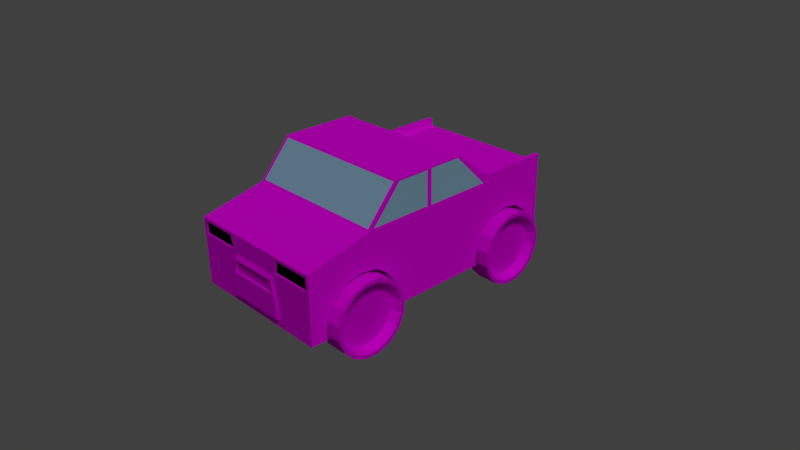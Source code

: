 # Source: dm-car.blend  (saved by Blender 2.76.0; exported with 4.5.12 LTS)
import bpy
from mathutils import Matrix  # noqa: F401  (used for matrix-valued properties, if any)

bpy.ops.wm.read_factory_settings(use_empty=True)
scene = bpy.context.scene
scene.name = 'Scene'

# ---- collections
col_collection_1 = bpy.data.collections.new('Collection 1'); scene.collection.children.link(col_collection_1)
col_collection_2 = bpy.data.collections.new('Collection 2'); scene.collection.children.link(col_collection_2)
col_collection_2.hide_render = True
col_collection_2.hide_viewport = True

# ---- images (referenced by path relative to the original .blend; pixels are not part of the script)
import os
ASSET_DIR = os.environ.get("B2B_ASSET_DIR", "")  # directory of the original .blend (textures are referenced by path, not embedded)
HERE = os.path.dirname(os.path.abspath(__file__))  # packed textures are extracted next to this script under _unpacked/

def load_image(name, relpath, width, height, colorspace="sRGB"):
    """Load a texture the original file referenced (path relative to the .blend, or extracted next to this script)."""
    p = next((c for c in (os.path.join(HERE, relpath), os.path.join(ASSET_DIR, relpath)) if relpath and os.path.exists(c)), "")
    if p:
        img = bpy.data.images.load(p, check_existing=True)
        img.name = name
    else:  # same state as the original file: an image datablock whose file is absent (Cycles renders it pink)
        img = bpy.data.images.new(name, width, height)
        img.source = "FILE"
        img.filepath = "//" + (relpath or name)
    img.colorspace_settings.name = colorspace
    return img
img_dm_car_texture_png = load_image('dm-car_texture.png', 'dm-car_texture.png', 1024, 1024, 'sRGB')
img_dm_car_bump_png = load_image('dm-car_bump.png', 'dm-car_bump.png', 1024, 1024, 'sRGB')
img_carlack_texture_png = load_image('carlack_texture.png', 'carlack_texture.png', 1024, 1024, 'sRGB')

# ---- materials (node trees are filled in below, after node groups)
mat_wheels = bpy.data.materials.new('wheels')
mat_wheels.alpha_threshold = 0.0
mat_wheels.roughness = 0.5
mat_glass = bpy.data.materials.new('glass')
mat_glass.alpha_threshold = 0.0
mat_glass.roughness = 0.5
mat_lack = bpy.data.materials.new('lack')
mat_lack.alpha_threshold = 0.0
mat_lack.roughness = 0.5
mat_licht = bpy.data.materials.new('licht')
mat_licht.alpha_threshold = 0.0
mat_licht.roughness = 0.5

# ---- material node trees
mat_wheels.use_nodes = True; mat_wheels.node_tree.nodes.clear()
_N = mat_wheels.node_tree.nodes; _L = mat_wheels.node_tree.links
n0 = _N.new('ShaderNodeOutputMaterial'); n0.name = 'Material Output'; n0.location = (300, 300)
n1 = _N.new('ShaderNodeTexCoord'); n1.name = 'Texture Coordinate'; n1.location = (-471, 477)
n2 = _N.new('ShaderNodeBsdfDiffuse'); n2.name = 'Diffuse BSDF'; n2.location = (6, 437)
n3 = _N.new('ShaderNodeMath'); n3.name = 'Math'; n3.location = (35, 280)
n3.operation = 'MULTIPLY'
n4 = _N.new('ShaderNodeTexImage'); n4.name = 'Image Texture'; n4.location = (-231, 508)
n4.width = 140
n4.image = img_dm_car_texture_png
n5 = _N.new('ShaderNodeTexImage'); n5.name = 'Image Texture.001'; n5.location = (-232, 166)
n5.width = 140
n5.image = img_dm_car_bump_png
n6 = _N.new('ShaderNodeDisplacement'); n6.name = 'Displacement'; n6.location = (0, 0)
n6.inputs[1].default_value = 0.0
n6.inputs[2].default_value = 0.1
_L.new(n2.outputs[0], n0.inputs[0])
_L.new(n1.outputs[2], n4.inputs[0])
_L.new(n4.outputs[0], n2.inputs[0])
_L.new(n1.outputs[2], n5.inputs[0])
_L.new(n5.outputs[0], n3.inputs[0])
_L.new(n3.outputs[0], n6.inputs[0])
_L.new(n6.outputs[0], n0.inputs[2])
n0.is_active_output = True
mat_glass.use_nodes = True; mat_glass.node_tree.nodes.clear()
_N = mat_glass.node_tree.nodes; _L = mat_glass.node_tree.links
n0 = _N.new('ShaderNodeOutputMaterial'); n0.name = 'Material Output'; n0.location = (300, 300)
n1 = _N.new('ShaderNodeBsdfDiffuse'); n1.name = 'Diffuse BSDF'; n1.location = (-23, 356)
n1.inputs[0].default_value = (0.3482, 0.6107, 0.8, 1.0)
_L.new(n1.outputs[0], n0.inputs[0])
n0.is_active_output = True
mat_lack.use_nodes = True; mat_lack.node_tree.nodes.clear()
_N = mat_lack.node_tree.nodes; _L = mat_lack.node_tree.links
n0 = _N.new('ShaderNodeOutputMaterial'); n0.name = 'Material Output'; n0.location = (394, 334)
n1 = _N.new('ShaderNodeBsdfAnisotropic'); n1.name = 'Glossy BSDF'; n1.location = (18, 315)
n1.distribution = 'BECKMANN'
n1.inputs[1].default_value = 0.6325
n2 = _N.new('ShaderNodeBsdfDiffuse'); n2.name = 'Diffuse BSDF'; n2.location = (47, 628)
n2.inputs[1].default_value = 0.3
n3 = _N.new('ShaderNodeTexImage'); n3.name = 'Image Texture'; n3.location = (-186, 618)
n3.width = 140
n3.image = img_carlack_texture_png
n4 = _N.new('ShaderNodeTexCoord'); n4.name = 'Texture Coordinate'; n4.location = (-401, 599)
n5 = _N.new('ShaderNodeMixShader'); n5.name = 'Mix Shader'; n5.location = (248, 475)
n5.inputs[0].default_value = 0.0
_L.new(n2.outputs[0], n5.inputs[1])
_L.new(n5.outputs[0], n0.inputs[0])
_L.new(n3.outputs[0], n2.inputs[0])
_L.new(n4.outputs[2], n3.inputs[0])
_L.new(n3.outputs[0], n1.inputs[0])
n0.is_active_output = True
mat_licht.use_nodes = True; mat_licht.node_tree.nodes.clear()
_N = mat_licht.node_tree.nodes; _L = mat_licht.node_tree.links
n0 = _N.new('ShaderNodeOutputMaterial'); n0.name = 'Material Output'; n0.location = (300, 300)
n1 = _N.new('ShaderNodeEmission'); n1.name = 'Emission'; n1.location = (-42, 362)
n1.inputs[0].default_value = (0.8, 0.7569, 0.2631, 1.0)
n1.inputs[1].default_value = 3.0
n0.is_active_output = True

# ---- world
world_world = bpy.data.worlds.new('World'); scene.world = world_world
world_world.color = (0.05088, 0.05088, 0.05088)
world_world.use_sun_shadow = False
world_world.sun_shadow_jitter_overblur = 0.0
world_world.cycles.sampling_method = 'MANUAL'
world_world.cycles.sample_map_resolution = 256

# ---- cameras
cam_camera = bpy.data.cameras.new('Camera')
cam_camera.clip_end = 100.0
cam_camera.lens = 35.0
cam_camera.sensor_width = 32.0
cam_camera.sensor_height = 18.0
cam_camera.ortho_scale = 7.314
cam_camera.dof.focus_distance = 0.0

# ---- lights
light_lamp = bpy.data.lights.new('Lamp', 'SUN')
light_lamp.transmission_factor = 0.0
light_lamp.cutoff_distance = 30.0
light_lamp.angle = 0.1993
light_lamp.energy = 1.0
light_lamp.shadow_buffer_clip_start = 1.001
light_lamp.shadow_soft_size = 0.1
light_lamp.shadow_cascade_max_distance = 1000.0
light_lamp.cycles.use_multiple_importance_sampling = False

# ---- meshes
me_cylinder_003 = bpy.data.meshes.new('Cylinder.003')
me_cylinder_003.from_pydata([(1.984e-09, 1.0, 1.0), (-5.486e-08, 0.7961, -0.2001), (0.3827, 0.9239, 1.0), (0.3046, 0.7355, -0.2001), (0.7071, 0.7071, 1.0), (0.5629, 0.5629, -0.2001), (0.9239, 0.3827, 1.0), (0.7355, 0.3046, -0.2001), (1.0, 0.0, 1.0), (0.7961, 0.0, -0.2001), (0.9239, -0.3827, 1.0), (0.7355, -0.3046, -0.2001), (0.7071, -0.7071, 1.0), (0.5629, -0.5629, -0.2001), (0.3827, -0.9239, 1.0), (0.3046, -0.7355, -0.2001), (1.53e-07, -1.0, 1.0), (1.341e-07, -0.7961, -0.2001), (-0.3827, -0.9239, 1.0), (-0.3046, -0.7355, -0.2001), (-0.7071, -0.7071, 1.0), (-0.5629, -0.5629, -0.2001), (-0.9239, -0.3827, 1.0), (-0.7355, -0.3046, -0.2001), (-1.0, 0.0, 1.0), (-0.7961, 0.0, -0.2001), (-0.9239, 0.3827, 1.0), (-0.7355, 0.3046, -0.2001), (-0.7071, 0.7071, 1.0), (-0.5629, 0.5629, -0.2001), (-0.3827, 0.9239, 1.0), (-0.3046, 0.7355, -0.2001), (0.3827, 0.9239, -1.0), (1.984e-09, 1.0, -1.0), (0.7071, 0.7071, -1.0), (0.9239, 0.3827, -1.0), (1.0, 0.0, -1.0), (0.9239, -0.3827, -1.0), (0.7071, -0.7071, -1.0), (0.3827, -0.9239, -1.0), (1.53e-07, -1.0, -1.0), (-0.3827, -0.9239, -1.0), (-0.7071, -0.7071, -1.0), (-0.9239, -0.3827, -1.0), (-1.0, 0.0, -1.0), (-0.9239, 0.3827, -1.0), (-0.7071, 0.7071, -1.0), (-0.3827, 0.9239, -1.0), (0.3437, 0.8297, -1.0), (-1.66e-08, 0.898, -1.0), (0.635, 0.635, -1.0), (0.8297, 0.3437, -1.0), (0.898, 0.0, -1.0), (0.8297, -0.3437, -1.0), (0.635, -0.635, -1.0), (0.3437, -0.8297, -1.0), (1.53e-07, -0.898, -1.0), (-0.3437, -0.8297, -1.0), (-0.635, -0.635, -1.0), (-0.8297, -0.3437, -1.0), (-0.898, 0.0, -1.0), (-0.8297, 0.3437, -1.0), (-0.635, 0.635, -1.0), (-0.3437, 0.8297, -1.0)], [], [(0, 2, 32, 33), (2, 4, 34, 32), (4, 6, 35, 34), (6, 8, 36, 35), (8, 10, 37, 36), (10, 12, 38, 37), (12, 14, 39, 38), (14, 16, 40, 39), (16, 18, 41, 40), (18, 20, 42, 41), (20, 22, 43, 42), (22, 24, 44, 43), (24, 26, 45, 44), (26, 28, 46, 45), (3, 5, 7, 9, 11, 13, 15, 17, 19, 21, 23, 25, 27, 29, 31, 1), (30, 0, 33, 47), (28, 30, 47, 46), (0, 30, 28, 26, 24, 22, 20, 18, 16, 14, 12, 10, 8, 6, 4, 2), (49, 33, 32, 48), (48, 32, 34, 50), (50, 34, 35, 51), (51, 35, 36, 52), (52, 36, 37, 53), (53, 37, 38, 54), (54, 38, 39, 55), (55, 39, 40, 56), (56, 40, 41, 57), (57, 41, 42, 58), (58, 42, 43, 59), (59, 43, 44, 60), (60, 44, 45, 61), (61, 45, 46, 62), (62, 46, 47, 63), (63, 47, 33, 49), (1, 49, 48, 3), (3, 48, 50, 5), (5, 50, 51, 7), (7, 51, 52, 9), (9, 52, 53, 11), (11, 53, 54, 13), (13, 54, 55, 15), (15, 55, 56, 17), (17, 56, 57, 19), (19, 57, 58, 21), (21, 58, 59, 23), (23, 59, 60, 25), (25, 60, 61, 27), (27, 61, 62, 29), (29, 62, 63, 31), (31, 63, 49, 1)])
_uv = me_cylinder_003.uv_layers.new(name='UVMap')
_uv.uv.foreach_set('vector', [0.01758, 0.9863, 0.5176, 0.9863, 0.5176, 0.4863, 0.01758, 0.4863, 0.01758, 0.9863, 0.5176, 0.9863, 0.5176, 0.4863, 0.01758, 0.4863, 0.01758, 0.9863, 0.5176, 0.9863, 0.5176, 0.4863, 0.01758, 0.4863, 0.01758, 0.9863, 0.5176, 0.9863, 0.5176, 0.4863, 0.01758, 0.4863, 0.01758, 0.9863, 0.5176, 0.9863, 0.5176, 0.4863, 0.01758, 0.4863, 0.01758, 0.9863, 0.5176, 0.9863, 0.5176, 0.4863, 0.01758, 0.4863, 0.01758, 0.9863, 0.5176, 0.9863, 0.5176, 0.4863, 0.01758, 0.4863, 0.01758, 0.9863, 0.5176, 0.9863, 0.5176, 0.4863, 0.01758, 0.4863, 0.01758, 0.9863, 0.5176, 0.9863, 0.5176, 0.4863, 0.01758, 0.4863, 0.01758, 0.9863, 0.5176, 0.9863, 0.5176, 0.4863, 0.01758, 0.4863, 0.01758, 0.9863, 0.5176, 0.9863, 0.5176, 0.4863, 0.01758, 0.4863, 0.01758, 0.9863, 0.5176, 0.9863, 0.5176, 0.4863, 0.01758, 0.4863, 0.01758, 0.9863, 0.5176, 0.9863, 0.5176, 0.4863, 0.01758, 0.4863, 0.01758, 0.9863, 0.5176, 0.9863, 0.5176, 0.4863, 0.01758, 0.4863, 0.9619, 0.1859, 0.9054, 0.1013, 0.8207, 0.04473, 0.7209, 0.02487, 0.6211, 0.04473, 0.5364, 0.1013, 0.4799, 0.1859, 0.46, 0.2857, 0.4799, 0.3856, 0.5364, 0.4702, 0.6211, 0.5267, 0.7209, 0.5466, 0.8207, 0.5267, 0.9054, 0.4702, 0.9619, 0.3856, 0.9818, 0.2857, 0.01758, 0.9863, 0.5176, 0.9863, 0.5176, 0.4863, 0.01758, 0.4863, 0.01758, 0.9863, 0.5176, 0.9863, 0.5176, 0.4863, 0.01758, 0.4863, 0.385, 0.2424, 0.3725, 0.3051, 0.337, 0.3582, 0.2839, 0.3937, 0.2212, 0.4062, 0.1586, 0.3937, 0.1055, 0.3582, 0.06995, 0.3051, 0.05749, 0.2424, 0.06995, 0.1797, 0.1055, 0.1266, 0.1586, 0.09111, 0.2212, 0.07865, 0.2839, 0.09111, 0.337, 0.1266, 0.3725, 0.1797, 0.3821, 0.2431, 0.4002, 0.2431, 0.3867, 0.1748, 0.3699, 0.1818, 0.3699, 0.1818, 0.3867, 0.1748, 0.348, 0.1169, 0.3351, 0.1298, 0.3351, 0.1298, 0.348, 0.1169, 0.2901, 0.07829, 0.2832, 0.09509, 0.2832, 0.09509, 0.2901, 0.07829, 0.2219, 0.06471, 0.2219, 0.0829, 0.2219, 0.0829, 0.2219, 0.06471, 0.1536, 0.07829, 0.1606, 0.09509, 0.1606, 0.09509, 0.1536, 0.07829, 0.09579, 0.1169, 0.1086, 0.1298, 0.1086, 0.1298, 0.09579, 0.1169, 0.05713, 0.1748, 0.07393, 0.1818, 0.07393, 0.1818, 0.05713, 0.1748, 0.04355, 0.2431, 0.06174, 0.2431, 0.06174, 0.2431, 0.04355, 0.2431, 0.05713, 0.3113, 0.07393, 0.3043, 0.07393, 0.3043, 0.05713, 0.3113, 0.09579, 0.3692, 0.1086, 0.3563, 0.1086, 0.3563, 0.09579, 0.3692, 0.1536, 0.4078, 0.1606, 0.391, 0.1606, 0.391, 0.1536, 0.4078, 0.2219, 0.4214, 0.2219, 0.4032, 0.2219, 0.4032, 0.2219, 0.4214, 0.2901, 0.4078, 0.2832, 0.391, 0.2832, 0.391, 0.2901, 0.4078, 0.348, 0.3692, 0.3351, 0.3563, 0.3351, 0.3563, 0.348, 0.3692, 0.3867, 0.3113, 0.3699, 0.3043, 0.3699, 0.3043, 0.3867, 0.3113, 0.4002, 0.2431, 0.3821, 0.2431, 0.3639, 0.2431, 0.3821, 0.2431, 0.3699, 0.1818, 0.3531, 0.1887, 0.3531, 0.1887, 0.3699, 0.1818, 0.3351, 0.1298, 0.3223, 0.1427, 0.3223, 0.1427, 0.3351, 0.1298, 0.2832, 0.09509, 0.2762, 0.1119, 0.2762, 0.1119, 0.2832, 0.09509, 0.2219, 0.0829, 0.2219, 0.1011, 0.2219, 0.1011, 0.2219, 0.0829, 0.1606, 0.09509, 0.1676, 0.1119, 0.1676, 0.1119, 0.1606, 0.09509, 0.1086, 0.1298, 0.1215, 0.1427, 0.1215, 0.1427, 0.1086, 0.1298, 0.07393, 0.1818, 0.09073, 0.1887, 0.09073, 0.1887, 0.07393, 0.1818, 0.06174, 0.2431, 0.07992, 0.2431, 0.07992, 0.2431, 0.06174, 0.2431, 0.07393, 0.3043, 0.09073, 0.2974, 0.09073, 0.2974, 0.07393, 0.3043, 0.1086, 0.3563, 0.1215, 0.3434, 0.1215, 0.3434, 0.1086, 0.3563, 0.1606, 0.391, 0.1676, 0.3742, 0.1676, 0.3742, 0.1606, 0.391, 0.2219, 0.4032, 0.2219, 0.385, 0.2219, 0.385, 0.2219, 0.4032, 0.2832, 0.391, 0.2762, 0.3742, 0.2762, 0.3742, 0.2832, 0.391, 0.3351, 0.3563, 0.3223, 0.3434, 0.3223, 0.3434, 0.3351, 0.3563, 0.3699, 0.3043, 0.3531, 0.2974, 0.3531, 0.2974, 0.3699, 0.3043, 0.3821, 0.2431, 0.3639, 0.2431])
me_cylinder_003.materials.append(mat_wheels)
me_cylinder_003.use_remesh_preserve_volume = False
me_cylinder_003.use_remesh_preserve_attributes = False
me_cylinder_003.use_mirror_vertex_groups = False
me_cylinder_003.update()
me_cylinder_002 = bpy.data.meshes.new('Cylinder.002')
me_cylinder_002.from_pydata([(1.984e-09, 1.0, 1.0), (-5.486e-08, 0.7961, -0.2001), (0.3827, 0.9239, 1.0), (0.3046, 0.7355, -0.2001), (0.7071, 0.7071, 1.0), (0.5629, 0.5629, -0.2001), (0.9239, 0.3827, 1.0), (0.7355, 0.3046, -0.2001), (1.0, 0.0, 1.0), (0.7961, 0.0, -0.2001), (0.9239, -0.3827, 1.0), (0.7355, -0.3046, -0.2001), (0.7071, -0.7071, 1.0), (0.5629, -0.5629, -0.2001), (0.3827, -0.9239, 1.0), (0.3046, -0.7355, -0.2001), (1.53e-07, -1.0, 1.0), (1.341e-07, -0.7961, -0.2001), (-0.3827, -0.9239, 1.0), (-0.3046, -0.7355, -0.2001), (-0.7071, -0.7071, 1.0), (-0.5629, -0.5629, -0.2001), (-0.9239, -0.3827, 1.0), (-0.7355, -0.3046, -0.2001), (-1.0, 0.0, 1.0), (-0.7961, 0.0, -0.2001), (-0.9239, 0.3827, 1.0), (-0.7355, 0.3046, -0.2001), (-0.7071, 0.7071, 1.0), (-0.5629, 0.5629, -0.2001), (-0.3827, 0.9239, 1.0), (-0.3046, 0.7355, -0.2001), (0.3827, 0.9239, -1.0), (1.984e-09, 1.0, -1.0), (0.7071, 0.7071, -1.0), (0.9239, 0.3827, -1.0), (1.0, 0.0, -1.0), (0.9239, -0.3827, -1.0), (0.7071, -0.7071, -1.0), (0.3827, -0.9239, -1.0), (1.53e-07, -1.0, -1.0), (-0.3827, -0.9239, -1.0), (-0.7071, -0.7071, -1.0), (-0.9239, -0.3827, -1.0), (-1.0, 0.0, -1.0), (-0.9239, 0.3827, -1.0), (-0.7071, 0.7071, -1.0), (-0.3827, 0.9239, -1.0), (0.3437, 0.8297, -1.0), (-1.66e-08, 0.898, -1.0), (0.635, 0.635, -1.0), (0.8297, 0.3437, -1.0), (0.898, 0.0, -1.0), (0.8297, -0.3437, -1.0), (0.635, -0.635, -1.0), (0.3437, -0.8297, -1.0), (1.53e-07, -0.898, -1.0), (-0.3437, -0.8297, -1.0), (-0.635, -0.635, -1.0), (-0.8297, -0.3437, -1.0), (-0.898, 0.0, -1.0), (-0.8297, 0.3437, -1.0), (-0.635, 0.635, -1.0), (-0.3437, 0.8297, -1.0)], [], [(0, 2, 32, 33), (2, 4, 34, 32), (4, 6, 35, 34), (6, 8, 36, 35), (8, 10, 37, 36), (10, 12, 38, 37), (12, 14, 39, 38), (14, 16, 40, 39), (16, 18, 41, 40), (18, 20, 42, 41), (20, 22, 43, 42), (22, 24, 44, 43), (24, 26, 45, 44), (26, 28, 46, 45), (3, 5, 7, 9, 11, 13, 15, 17, 19, 21, 23, 25, 27, 29, 31, 1), (30, 0, 33, 47), (28, 30, 47, 46), (0, 30, 28, 26, 24, 22, 20, 18, 16, 14, 12, 10, 8, 6, 4, 2), (49, 33, 32, 48), (48, 32, 34, 50), (50, 34, 35, 51), (51, 35, 36, 52), (52, 36, 37, 53), (53, 37, 38, 54), (54, 38, 39, 55), (55, 39, 40, 56), (56, 40, 41, 57), (57, 41, 42, 58), (58, 42, 43, 59), (59, 43, 44, 60), (60, 44, 45, 61), (61, 45, 46, 62), (62, 46, 47, 63), (63, 47, 33, 49), (1, 49, 48, 3), (3, 48, 50, 5), (5, 50, 51, 7), (7, 51, 52, 9), (9, 52, 53, 11), (11, 53, 54, 13), (13, 54, 55, 15), (15, 55, 56, 17), (17, 56, 57, 19), (19, 57, 58, 21), (21, 58, 59, 23), (23, 59, 60, 25), (25, 60, 61, 27), (27, 61, 62, 29), (29, 62, 63, 31), (31, 63, 49, 1)])
_uv = me_cylinder_002.uv_layers.new(name='UVMap')
_uv.uv.foreach_set('vector', [0.01758, 0.9863, 0.5176, 0.9863, 0.5176, 0.4863, 0.01758, 0.4863, 0.01758, 0.9863, 0.5176, 0.9863, 0.5176, 0.4863, 0.01758, 0.4863, 0.01758, 0.9863, 0.5176, 0.9863, 0.5176, 0.4863, 0.01758, 0.4863, 0.01758, 0.9863, 0.5176, 0.9863, 0.5176, 0.4863, 0.01758, 0.4863, 0.01758, 0.9863, 0.5176, 0.9863, 0.5176, 0.4863, 0.01758, 0.4863, 0.01758, 0.9863, 0.5176, 0.9863, 0.5176, 0.4863, 0.01758, 0.4863, 0.01758, 0.9863, 0.5176, 0.9863, 0.5176, 0.4863, 0.01758, 0.4863, 0.01758, 0.9863, 0.5176, 0.9863, 0.5176, 0.4863, 0.01758, 0.4863, 0.01758, 0.9863, 0.5176, 0.9863, 0.5176, 0.4863, 0.01758, 0.4863, 0.01758, 0.9863, 0.5176, 0.9863, 0.5176, 0.4863, 0.01758, 0.4863, 0.01758, 0.9863, 0.5176, 0.9863, 0.5176, 0.4863, 0.01758, 0.4863, 0.01758, 0.9863, 0.5176, 0.9863, 0.5176, 0.4863, 0.01758, 0.4863, 0.01758, 0.9863, 0.5176, 0.9863, 0.5176, 0.4863, 0.01758, 0.4863, 0.01758, 0.9863, 0.5176, 0.9863, 0.5176, 0.4863, 0.01758, 0.4863, 0.9619, 0.1859, 0.9054, 0.1013, 0.8207, 0.04473, 0.7209, 0.02487, 0.6211, 0.04473, 0.5364, 0.1013, 0.4799, 0.1859, 0.46, 0.2857, 0.4799, 0.3856, 0.5364, 0.4702, 0.6211, 0.5267, 0.7209, 0.5466, 0.8207, 0.5267, 0.9054, 0.4702, 0.9619, 0.3856, 0.9818, 0.2857, 0.01758, 0.9863, 0.5176, 0.9863, 0.5176, 0.4863, 0.01758, 0.4863, 0.01758, 0.9863, 0.5176, 0.9863, 0.5176, 0.4863, 0.01758, 0.4863, 0.385, 0.2424, 0.3725, 0.3051, 0.337, 0.3582, 0.2839, 0.3937, 0.2212, 0.4062, 0.1586, 0.3937, 0.1055, 0.3582, 0.06995, 0.3051, 0.05749, 0.2424, 0.06995, 0.1797, 0.1055, 0.1266, 0.1586, 0.09111, 0.2212, 0.07865, 0.2839, 0.09111, 0.337, 0.1266, 0.3725, 0.1797, 0.3821, 0.2431, 0.4002, 0.2431, 0.3867, 0.1748, 0.3699, 0.1818, 0.3699, 0.1818, 0.3867, 0.1748, 0.348, 0.1169, 0.3351, 0.1298, 0.3351, 0.1298, 0.348, 0.1169, 0.2901, 0.07829, 0.2832, 0.09509, 0.2832, 0.09509, 0.2901, 0.07829, 0.2219, 0.06471, 0.2219, 0.0829, 0.2219, 0.0829, 0.2219, 0.06471, 0.1536, 0.07829, 0.1606, 0.09509, 0.1606, 0.09509, 0.1536, 0.07829, 0.09579, 0.1169, 0.1086, 0.1298, 0.1086, 0.1298, 0.09579, 0.1169, 0.05713, 0.1748, 0.07393, 0.1818, 0.07393, 0.1818, 0.05713, 0.1748, 0.04355, 0.2431, 0.06174, 0.2431, 0.06174, 0.2431, 0.04355, 0.2431, 0.05713, 0.3113, 0.07393, 0.3043, 0.07393, 0.3043, 0.05713, 0.3113, 0.09579, 0.3692, 0.1086, 0.3563, 0.1086, 0.3563, 0.09579, 0.3692, 0.1536, 0.4078, 0.1606, 0.391, 0.1606, 0.391, 0.1536, 0.4078, 0.2219, 0.4214, 0.2219, 0.4032, 0.2219, 0.4032, 0.2219, 0.4214, 0.2901, 0.4078, 0.2832, 0.391, 0.2832, 0.391, 0.2901, 0.4078, 0.348, 0.3692, 0.3351, 0.3563, 0.3351, 0.3563, 0.348, 0.3692, 0.3867, 0.3113, 0.3699, 0.3043, 0.3699, 0.3043, 0.3867, 0.3113, 0.4002, 0.2431, 0.3821, 0.2431, 0.3639, 0.2431, 0.3821, 0.2431, 0.3699, 0.1818, 0.3531, 0.1887, 0.3531, 0.1887, 0.3699, 0.1818, 0.3351, 0.1298, 0.3223, 0.1427, 0.3223, 0.1427, 0.3351, 0.1298, 0.2832, 0.09509, 0.2762, 0.1119, 0.2762, 0.1119, 0.2832, 0.09509, 0.2219, 0.0829, 0.2219, 0.1011, 0.2219, 0.1011, 0.2219, 0.0829, 0.1606, 0.09509, 0.1676, 0.1119, 0.1676, 0.1119, 0.1606, 0.09509, 0.1086, 0.1298, 0.1215, 0.1427, 0.1215, 0.1427, 0.1086, 0.1298, 0.07393, 0.1818, 0.09073, 0.1887, 0.09073, 0.1887, 0.07393, 0.1818, 0.06174, 0.2431, 0.07992, 0.2431, 0.07992, 0.2431, 0.06174, 0.2431, 0.07393, 0.3043, 0.09073, 0.2974, 0.09073, 0.2974, 0.07393, 0.3043, 0.1086, 0.3563, 0.1215, 0.3434, 0.1215, 0.3434, 0.1086, 0.3563, 0.1606, 0.391, 0.1676, 0.3742, 0.1676, 0.3742, 0.1606, 0.391, 0.2219, 0.4032, 0.2219, 0.385, 0.2219, 0.385, 0.2219, 0.4032, 0.2832, 0.391, 0.2762, 0.3742, 0.2762, 0.3742, 0.2832, 0.391, 0.3351, 0.3563, 0.3223, 0.3434, 0.3223, 0.3434, 0.3351, 0.3563, 0.3699, 0.3043, 0.3531, 0.2974, 0.3531, 0.2974, 0.3699, 0.3043, 0.3821, 0.2431, 0.3639, 0.2431])
me_cylinder_002.materials.append(mat_wheels)
me_cylinder_002.use_remesh_preserve_volume = False
me_cylinder_002.use_remesh_preserve_attributes = False
me_cylinder_002.use_mirror_vertex_groups = False
me_cylinder_002.update()
me_cylinder_001 = bpy.data.meshes.new('Cylinder.001')
me_cylinder_001.from_pydata([(1.984e-09, 1.0, -1.0), (-5.486e-08, 0.7961, 0.2001), (0.3827, 0.9239, -1.0), (0.3046, 0.7355, 0.2001), (0.7071, 0.7071, -1.0), (0.5629, 0.5629, 0.2001), (0.9239, 0.3827, -1.0), (0.7355, 0.3046, 0.2001), (1.0, 0.0, -1.0), (0.7961, 0.0, 0.2001), (0.9239, -0.3827, -1.0), (0.7355, -0.3046, 0.2001), (0.7071, -0.7071, -1.0), (0.5629, -0.5629, 0.2001), (0.3827, -0.9239, -1.0), (0.3046, -0.7355, 0.2001), (1.53e-07, -1.0, -1.0), (1.341e-07, -0.7961, 0.2001), (-0.3827, -0.9239, -1.0), (-0.3046, -0.7355, 0.2001), (-0.7071, -0.7071, -1.0), (-0.5629, -0.5629, 0.2001), (-0.9239, -0.3827, -1.0), (-0.7355, -0.3046, 0.2001), (-1.0, 0.0, -1.0), (-0.7961, 0.0, 0.2001), (-0.9239, 0.3827, -1.0), (-0.7355, 0.3046, 0.2001), (-0.7071, 0.7071, -1.0), (-0.5629, 0.5629, 0.2001), (-0.3827, 0.9239, -1.0), (-0.3046, 0.7355, 0.2001), (0.3827, 0.9239, 1.0), (1.984e-09, 1.0, 1.0), (0.7071, 0.7071, 1.0), (0.9239, 0.3827, 1.0), (1.0, 0.0, 1.0), (0.9239, -0.3827, 1.0), (0.7071, -0.7071, 1.0), (0.3827, -0.9239, 1.0), (1.53e-07, -1.0, 1.0), (-0.3827, -0.9239, 1.0), (-0.7071, -0.7071, 1.0), (-0.9239, -0.3827, 1.0), (-1.0, 0.0, 1.0), (-0.9239, 0.3827, 1.0), (-0.7071, 0.7071, 1.0), (-0.3827, 0.9239, 1.0), (0.3437, 0.8297, 1.0), (-1.66e-08, 0.898, 1.0), (0.635, 0.635, 1.0), (0.8297, 0.3437, 1.0), (0.898, 0.0, 1.0), (0.8297, -0.3437, 1.0), (0.635, -0.635, 1.0), (0.3437, -0.8297, 1.0), (1.53e-07, -0.898, 1.0), (-0.3437, -0.8297, 1.0), (-0.635, -0.635, 1.0), (-0.8297, -0.3437, 1.0), (-0.898, 0.0, 1.0), (-0.8297, 0.3437, 1.0), (-0.635, 0.635, 1.0), (-0.3437, 0.8297, 1.0)], [], [(0, 33, 32, 2), (2, 32, 34, 4), (4, 34, 35, 6), (6, 35, 36, 8), (8, 36, 37, 10), (10, 37, 38, 12), (12, 38, 39, 14), (14, 39, 40, 16), (16, 40, 41, 18), (18, 41, 42, 20), (20, 42, 43, 22), (22, 43, 44, 24), (24, 44, 45, 26), (26, 45, 46, 28), (3, 1, 31, 29, 27, 25, 23, 21, 19, 17, 15, 13, 11, 9, 7, 5), (30, 47, 33, 0), (28, 46, 47, 30), (0, 2, 4, 6, 8, 10, 12, 14, 16, 18, 20, 22, 24, 26, 28, 30), (49, 48, 32, 33), (48, 50, 34, 32), (50, 51, 35, 34), (51, 52, 36, 35), (52, 53, 37, 36), (53, 54, 38, 37), (54, 55, 39, 38), (55, 56, 40, 39), (56, 57, 41, 40), (57, 58, 42, 41), (58, 59, 43, 42), (59, 60, 44, 43), (60, 61, 45, 44), (61, 62, 46, 45), (62, 63, 47, 46), (63, 49, 33, 47), (1, 3, 48, 49), (3, 5, 50, 48), (5, 7, 51, 50), (7, 9, 52, 51), (9, 11, 53, 52), (11, 13, 54, 53), (13, 15, 55, 54), (15, 17, 56, 55), (17, 19, 57, 56), (19, 21, 58, 57), (21, 23, 59, 58), (23, 25, 60, 59), (25, 27, 61, 60), (27, 29, 62, 61), (29, 31, 63, 62), (31, 1, 49, 63)])
_uv = me_cylinder_001.uv_layers.new(name='UVMap')
_uv.uv.foreach_set('vector', [0.01758, 0.9863, 0.01758, 0.4863, 0.5176, 0.4863, 0.5176, 0.9863, 0.01758, 0.9863, 0.01758, 0.4863, 0.5176, 0.4863, 0.5176, 0.9863, 0.01758, 0.9863, 0.01758, 0.4863, 0.5176, 0.4863, 0.5176, 0.9863, 0.01758, 0.9863, 0.01758, 0.4863, 0.5176, 0.4863, 0.5176, 0.9863, 0.01758, 0.9863, 0.01758, 0.4863, 0.5176, 0.4863, 0.5176, 0.9863, 0.01758, 0.9863, 0.01758, 0.4863, 0.5176, 0.4863, 0.5176, 0.9863, 0.01758, 0.9863, 0.01758, 0.4863, 0.5176, 0.4863, 0.5176, 0.9863, 0.01758, 0.9863, 0.01758, 0.4863, 0.5176, 0.4863, 0.5176, 0.9863, 0.01758, 0.9863, 0.01758, 0.4863, 0.5176, 0.4863, 0.5176, 0.9863, 0.01758, 0.9863, 0.01758, 0.4863, 0.5176, 0.4863, 0.5176, 0.9863, 0.01758, 0.9863, 0.01758, 0.4863, 0.5176, 0.4863, 0.5176, 0.9863, 0.01758, 0.9863, 0.01758, 0.4863, 0.5176, 0.4863, 0.5176, 0.9863, 0.01758, 0.9863, 0.01758, 0.4863, 0.5176, 0.4863, 0.5176, 0.9863, 0.01758, 0.9863, 0.01758, 0.4863, 0.5176, 0.4863, 0.5176, 0.9863, 0.9619, 0.1859, 0.9818, 0.2857, 0.9619, 0.3856, 0.9054, 0.4702, 0.8207, 0.5267, 0.7209, 0.5466, 0.6211, 0.5267, 0.5364, 0.4702, 0.4799, 0.3856, 0.46, 0.2857, 0.4799, 0.1859, 0.5364, 0.1013, 0.6211, 0.04473, 0.7209, 0.02487, 0.8207, 0.04473, 0.9054, 0.1013, 0.01758, 0.9863, 0.01758, 0.4863, 0.5176, 0.4863, 0.5176, 0.9863, 0.01758, 0.9863, 0.01758, 0.4863, 0.5176, 0.4863, 0.5176, 0.9863, 0.385, 0.2424, 0.3725, 0.1797, 0.337, 0.1266, 0.2839, 0.09111, 0.2212, 0.07865, 0.1586, 0.09111, 0.1055, 0.1266, 0.06995, 0.1797, 0.05749, 0.2424, 0.06995, 0.3051, 0.1055, 0.3582, 0.1586, 0.3937, 0.2212, 0.4062, 0.2839, 0.3937, 0.337, 0.3582, 0.3725, 0.3051, 0.3821, 0.2431, 0.3699, 0.1818, 0.3867, 0.1748, 0.4002, 0.2431, 0.3699, 0.1818, 0.3351, 0.1298, 0.348, 0.1169, 0.3867, 0.1748, 0.3351, 0.1298, 0.2832, 0.09509, 0.2901, 0.07829, 0.348, 0.1169, 0.2832, 0.09509, 0.2219, 0.0829, 0.2219, 0.06471, 0.2901, 0.07829, 0.2219, 0.0829, 0.1606, 0.09509, 0.1536, 0.07829, 0.2219, 0.06471, 0.1606, 0.09509, 0.1086, 0.1298, 0.09579, 0.1169, 0.1536, 0.07829, 0.1086, 0.1298, 0.07393, 0.1818, 0.05713, 0.1748, 0.09579, 0.1169, 0.07393, 0.1818, 0.06174, 0.2431, 0.04355, 0.2431, 0.05713, 0.1748, 0.06174, 0.2431, 0.07393, 0.3043, 0.05713, 0.3113, 0.04355, 0.2431, 0.07393, 0.3043, 0.1086, 0.3563, 0.09579, 0.3692, 0.05713, 0.3113, 0.1086, 0.3563, 0.1606, 0.391, 0.1536, 0.4078, 0.09579, 0.3692, 0.1606, 0.391, 0.2219, 0.4032, 0.2219, 0.4214, 0.1536, 0.4078, 0.2219, 0.4032, 0.2832, 0.391, 0.2901, 0.4078, 0.2219, 0.4214, 0.2832, 0.391, 0.3351, 0.3563, 0.348, 0.3692, 0.2901, 0.4078, 0.3351, 0.3563, 0.3699, 0.3043, 0.3867, 0.3113, 0.348, 0.3692, 0.3699, 0.3043, 0.3821, 0.2431, 0.4002, 0.2431, 0.3867, 0.3113, 0.3639, 0.2431, 0.3531, 0.1887, 0.3699, 0.1818, 0.3821, 0.2431, 0.3531, 0.1887, 0.3223, 0.1427, 0.3351, 0.1298, 0.3699, 0.1818, 0.3223, 0.1427, 0.2762, 0.1119, 0.2832, 0.09509, 0.3351, 0.1298, 0.2762, 0.1119, 0.2219, 0.1011, 0.2219, 0.0829, 0.2832, 0.09509, 0.2219, 0.1011, 0.1676, 0.1119, 0.1606, 0.09509, 0.2219, 0.0829, 0.1676, 0.1119, 0.1215, 0.1427, 0.1086, 0.1298, 0.1606, 0.09509, 0.1215, 0.1427, 0.09073, 0.1887, 0.07393, 0.1818, 0.1086, 0.1298, 0.09073, 0.1887, 0.07992, 0.2431, 0.06174, 0.2431, 0.07393, 0.1818, 0.07992, 0.2431, 0.09073, 0.2974, 0.07393, 0.3043, 0.06174, 0.2431, 0.09073, 0.2974, 0.1215, 0.3434, 0.1086, 0.3563, 0.07393, 0.3043, 0.1215, 0.3434, 0.1676, 0.3742, 0.1606, 0.391, 0.1086, 0.3563, 0.1676, 0.3742, 0.2219, 0.385, 0.2219, 0.4032, 0.1606, 0.391, 0.2219, 0.385, 0.2762, 0.3742, 0.2832, 0.391, 0.2219, 0.4032, 0.2762, 0.3742, 0.3223, 0.3434, 0.3351, 0.3563, 0.2832, 0.391, 0.3223, 0.3434, 0.3531, 0.2974, 0.3699, 0.3043, 0.3351, 0.3563, 0.3531, 0.2974, 0.3639, 0.2431, 0.3821, 0.2431, 0.3699, 0.3043])
me_cylinder_001.materials.append(mat_wheels)
me_cylinder_001.use_remesh_preserve_volume = False
me_cylinder_001.use_remesh_preserve_attributes = False
me_cylinder_001.use_mirror_vertex_groups = False
me_cylinder_001.update()
me_cube = bpy.data.meshes.new('Cube')
me_cube.from_pydata([(-1.0, 0.5, 1.0), (-1.0, 1.0, 1.0), (-1.0, 1.0, 0.0), (-1.0, 0.965, 0.0), (-1.0, 0.9441, 0.2105), (-1.0, 0.8845, 0.3889), (-1.0, 0.7953, 0.5081), (-1.0, 0.69, 0.55), (-1.0, 0.5848, 0.5081), (-1.0, 0.5, 0.3948), (-1.0, -3.808e-05, 1.0), (-1.0, 0.4956, 0.3889), (-1.0, 0.436, 0.2105), (-1.0, 0.415, 0.0), (-1.0, 0.25, 0.0), (-1.0, -3.807e-05, 0.0), (-1.0, 0.5, 1.1), (-1.0, 1.0, 1.1), (-0.9333, 1.0, 1.0), (-0.9333, 1.0, 0.0), (-1.0, 1.0, -0.1), (-1.0, 0.9551, -0.1), (-1.0, 0.965, -1.453e-07), (-1.0, -0.4666, 1.0), (-1.0, -0.245, 0.0), (-1.0, -0.2659, 0.2105), (-1.0, -0.3255, 0.3889), (-1.0, -0.4147, 0.5081), (-1.0, -0.4666, 0.5288), (-1.0, 0.01996, 1.02), (-1.0, 0.4676, 1.02), (-1.0, 0.415, -2.283e-07), (-1.0, 0.425, -0.1), (-1.0, 0.25, -0.1), (-1.0, -3.807e-05, -0.1), (-0.9333, 1.0, 1.1), (-1.0, 0.25, 1.5), (-1.0, 0.2571, 1.5), (-0.9333, 0.5, 1.1), (0.9333, 1.0, 1.0), (0.9333, 1.0, 0.0), (-0.9333, 1.0, -0.1), (0.9333, 1.0, -0.1), (1.0, 1.0, -0.1), (1.0, 0.9551, -0.1), (0.7782, 0.9551, -0.1), (0.7782, 0.425, -0.1), (1.0, 0.425, -0.1), (1.0, 0.25, -0.1), (1.0, -3.809e-05, -0.1), (1.0, -0.2501, -0.1), (1.0, -0.2549, -0.1), (0.7782, -0.2549, -0.1), (0.7782, -0.785, -0.1), (1.0, -0.785, -0.1), (1.0, -0.8997, -0.1), (-1.0, -0.8997, -0.1), (-1.0, -0.785, -0.1), (-0.7782, -0.785, -0.1), (-0.7782, -0.2549, -0.1), (-1.0, -0.2549, -0.1), (-1.0, -0.2501, -0.1), (-0.7782, 0.425, -0.1), (-0.7782, 0.9551, -0.1), (-1.0, -0.8997, 0.8027), (-1.0, -0.52, 0.55), (-1.0, -0.6252, 0.5081), (-1.0, -0.7144, 0.3889), (-1.0, -0.774, 0.2105), (-1.0, -0.795, 0.0), (-1.0, -0.8997, 0.0), (-1.0, -0.8997, 0.1107), (-1.0, -0.8997, 0.3315), (-1.0, -0.8997, 0.5522), (-1.0, -0.4361, 1.02), (-1.0, -0.02004, 1.02), (-1.0, -0.2501, -0.05152), (-1.0, -0.245, -1.453e-07), (-1.0, 0.01996, 1.48), (-1.0, -3.809e-05, 1.5), (-1.0, 0.2376, 1.48), (-0.9333, 0.5, 1.0), (-0.9333, 0.25, 1.5), (-0.9333, 0.2571, 1.5), (0.9333, 0.5, 1.0), (1.0, 1.0, 1.0), (1.0, 1.0, 0.0), (0.06222, 1.0, 0.0), (-0.1867, 1.0, 0.0), (-0.1867, 1.0, -0.1), (-0.06222, 1.0, -0.1), (1.0, 0.965, 2.847e-09), (1.0, 0.415, 0.0), (1.0, 0.25, 0.0), (1.0, 0.415, -7.735e-08), (1.0, -3.809e-05, 0.0), (1.0, -0.2501, -0.05152), (1.0, -0.245, 2.847e-09), (1.0, -0.795, 0.0), (1.0, -0.8997, 0.0), (1.0, -0.795, -7.735e-08), (0.45, -0.8997, 0.0), (0.0, -0.8997, 0.0), (-0.45, -0.8997, 0.0), (-1.0, -0.795, -2.283e-07), (-0.96, -0.8997, 0.5922), (-0.96, -0.8997, 0.7627), (-0.4175, -0.8997, 0.8027), (0.0, -0.8997, 0.8027), (0.4175, -0.8997, 0.8027), (1.0, -0.8997, 0.8027), (1.0, -0.4666, 1.0), (-0.45, -0.8997, 0.1107), (-0.4083, -0.8997, 0.3315), (-0.3612, -0.8997, 0.5522), (-1.0, -0.2369, 1.48), (-1.0, -0.2501, 1.5), (-1.0, -0.02004, 1.48), (1.0, -0.2501, 1.5), (1.0, -3.807e-05, 1.5), (1.0, 0.25, 1.5), (0.9333, 0.25, 1.5), (0.9333, 0.5, 1.1), (0.9333, 1.0, 1.1), (1.0, 1.0, 1.1), (1.0, 0.5, 1.0), (1.0, 0.5, 0.3948), (1.0, 0.5848, 0.5081), (1.0, 0.69, 0.55), (1.0, 0.7953, 0.5081), (1.0, 0.8845, 0.3889), (1.0, 0.9441, 0.2105), (-0.06222, 1.0, 0.0), (0.1867, 1.0, 0.0), (-0.1867, 1.05, 0.0), (-0.1867, 1.05, -0.1), (0.06222, 1.0, -0.1), (0.1867, 1.0, -0.1), (1.0, -3.808e-05, 1.0), (1.0, 0.436, 0.2105), (1.0, 0.4956, 0.3889), (1.0, -0.4666, 0.5288), (1.0, -0.4147, 0.5081), (1.0, -0.3255, 0.3889), (1.0, -0.2659, 0.2105), (1.0, -0.8997, 0.5522), (1.0, -0.8997, 0.3315), (1.0, -0.8997, 0.1107), (1.0, -0.774, 0.2105), (1.0, -0.7144, 0.3889), (1.0, -0.6252, 0.5081), (1.0, -0.52, 0.55), (0.45, -0.8997, 0.1107), (0.405, -0.9147, -0.0007512), (0.0, -0.9147, -0.0007512), (-0.405, -0.9147, -0.0007512), (-0.398, -0.8997, 0.5922), (-0.96, -0.8875, 0.5922), (-0.96, -0.8875, 0.7627), (-0.4424, -0.8997, 0.7627), (0.963, -0.4558, 1.025), (-0.963, -0.4558, 1.025), (0.0, -0.8997, 0.5522), (0.3612, -0.8997, 0.5522), (0.4424, -0.8997, 0.7627), (0.96, -0.8997, 0.7627), (-0.405, -0.9147, 0.09892), (-0.3784, -0.9147, 0.2976), (-0.963, -0.2609, 1.475), (0.963, -0.2609, 1.475), (1.0, -0.241, 1.486), (1.0, -0.01382, 1.486), (1.0, 0.01996, 1.48), (1.0, 0.2376, 1.48), (1.0, 0.2571, 1.5), (0.9333, 0.2571, 1.5), (1.0, 0.5, 1.1), (0.1867, 1.05, 0.0), (0.06222, 1.05, 0.0), (-0.1867, 1.0, -0.2), (-0.06222, 1.0, -0.2), (-0.06222, 1.05, 0.0), (-0.1867, 1.05, -0.2), (-0.06222, 1.05, -0.1), (0.1867, 1.05, -0.1), (1.0, 0.4676, 1.02), (1.0, 0.01996, 1.02), (1.0, -0.01382, 1.014), (1.0, -0.4456, 1.014), (0.96, -0.8997, 0.5922), (0.4083, -0.8997, 0.3315), (0.405, -0.9147, 0.09892), (0.0, -0.9147, 0.09892), (-0.3986, -0.8875, 0.5922), (-0.4427, -0.8875, 0.7627), (-0.3322, -0.9147, 0.4963), (0.0, -0.9147, 0.4963), (0.3322, -0.9147, 0.4963), (0.398, -0.8997, 0.5922), (0.4427, -0.8875, 0.7627), (0.96, -0.8875, 0.7627), (1.0, -0.2329, 1.474), (1.0, -0.02626, 1.474), (0.06222, 1.05, -0.1), (-0.06222, 1.05, -0.2), (0.06222, 1.0, -0.2), (0.1867, 1.0, -0.2), (0.1867, 1.05, -0.2), (1.0, -0.02626, 1.026), (1.0, -0.4267, 1.026), (0.96, -0.8875, 0.5922), (0.3784, -0.9147, 0.2976), (0.0, -0.9147, 0.2976), (-0.3206, -0.9147, 0.4763), (0.0, -0.9147, 0.4763), (0.3206, -0.9147, 0.4763), (0.3986, -0.8875, 0.5922), (-0.3559, -0.9147, 0.3176), (0.06222, 1.05, -0.2), (0.3559, -0.9147, 0.3176), (0.0, -0.9147, 0.3176), (-0.3198, -0.9047, 0.4763), (0.0, -0.9047, 0.4763), (0.3198, -0.9047, 0.4763), (-0.3554, -0.9047, 0.3176), (0.3554, -0.9047, 0.3176), (0.0, -0.9047, 0.3176), (0.9333, 0.5, 1.0), (1.0, 0.5, 1.0), (1.0, 0.5, 1.1), (0.9333, 0.5, 1.1), (-1.0, 0.5, 1.0), (-0.9333, 0.5, 1.0), (-0.9333, 0.5, 1.1), (-1.0, 0.5, 1.1), (0.7782, -0.245, -8.26e-09), (0.7782, -0.2659, 0.2105), (0.7782, -0.3255, 0.3889), (0.7782, -0.4147, 0.5081), (0.7782, -0.52, 0.55), (0.7782, -0.6252, 0.5081), (0.7782, -0.7144, 0.3889), (0.7782, -0.774, 0.2105), (0.7782, -0.795, -9.131e-08), (-0.7782, -0.245, -1.258e-07), (-0.7782, -0.2659, 0.2105), (-0.7782, -0.795, -2.088e-07), (-0.7782, -0.774, 0.2105), (-0.7782, -0.7144, 0.3889), (-0.7782, -0.6252, 0.5081), (-0.7782, -0.52, 0.55), (-0.7782, -0.4147, 0.5081), (-0.7782, -0.3255, 0.3889), (0.7782, 0.965, -8.26e-09), (0.7782, 0.9441, 0.2105), (0.7782, 0.8845, 0.3889), (0.7782, 0.7953, 0.5081), (0.7782, 0.69, 0.55), (0.7782, 0.5848, 0.5081), (0.7782, 0.4956, 0.3889), (0.7782, 0.436, 0.2105), (0.7782, 0.415, -9.131e-08), (-0.7782, 0.965, -1.258e-07), (-0.7782, 0.9441, 0.2105), (-0.7782, 0.415, -2.088e-07), (-0.7782, 0.436, 0.2105), (-0.7782, 0.4956, 0.3889), (-0.7782, 0.5848, 0.5081), (-0.7782, 0.69, 0.55), (-0.7782, 0.7953, 0.5081), (-0.7782, 0.8845, 0.3889)], [], [(0, 1, 2, 3, 4, 5, 6, 7, 8, 9), (10, 0, 9, 11, 12, 13, 14, 15), (1, 0, 16, 17), (1, 18, 19, 2), (3, 2, 20, 21, 22), (23, 10, 15, 24, 25, 26, 27, 28), (29, 30, 0, 10), (14, 13, 31, 32, 33), (15, 14, 33, 34), (18, 1, 17, 35), (0, 36, 37, 16), (38, 35, 17, 16), (18, 39, 40, 19), (2, 19, 41, 20), (42, 43, 44, 45, 46, 47, 48, 49, 50, 51, 52, 53, 54, 55, 56, 57, 58, 59, 60, 61, 34, 33, 32, 62, 63, 21, 20, 41), (64, 23, 28, 65, 66, 67, 68, 69, 70, 71, 72, 73), (74, 75, 10, 23), (24, 15, 34, 61, 76, 77), (78, 29, 10, 79), (78, 80, 30, 29), (30, 80, 36, 0), (81, 18, 35, 38), (36, 82, 83, 37), (83, 38, 16, 37), (84, 39, 18, 81), (39, 85, 86, 40), (40, 87, 132, 19), (41, 19, 88, 89), (41, 90, 136, 42), (40, 86, 43, 42), (44, 43, 86, 91), (92, 93, 48, 47, 94), (93, 95, 49, 48), (96, 50, 49, 95, 97), (51, 50, 96), (98, 99, 55, 54, 100), (55, 99, 101, 102, 103, 70, 56), (70, 69, 104, 57, 56), (76, 61, 60), (105, 106, 64, 73), (23, 64, 107, 108, 109, 110, 111), (71, 70, 103, 112), (72, 71, 112, 113), (73, 72, 113, 114), (115, 74, 23, 116), (115, 117, 75, 74), (75, 117, 79, 10), (80, 78, 79, 36), (82, 81, 38, 83), (82, 36, 79, 116, 118, 119, 120, 121), (121, 84, 81, 82), (39, 84, 122, 123), (85, 39, 123, 124), (85, 125, 126, 127, 128, 129, 130, 131, 91, 86), (40, 133, 87), (41, 89, 90), (19, 132, 88), (89, 88, 134, 135), (40, 42, 137, 133), (125, 138, 95, 93, 92, 139, 140, 126), (111, 141, 142, 143, 144, 97, 95, 138), (111, 110, 145, 146, 147, 99, 98, 148, 149, 150, 151, 141), (152, 101, 99, 147), (102, 101, 153, 154), (103, 102, 154, 155), (156, 105, 73, 114), (106, 105, 157, 158), (106, 159, 107, 64), (23, 111, 160, 161), (107, 114, 162, 108), (108, 162, 163, 109), (164, 165, 110, 109), (112, 103, 155, 166), (112, 166, 167, 113), (113, 167, 195, 114), (117, 115, 116, 79), (116, 23, 161, 168), (118, 116, 168, 169), (170, 171, 119, 118), (172, 173, 120, 119), (121, 120, 174, 175), (84, 121, 175, 122), (176, 124, 123, 122), (125, 85, 124, 176), (132, 87, 136, 90), (87, 133, 177, 178), (90, 89, 179, 180), (88, 132, 181, 134), (89, 135, 182, 179), (134, 181, 183, 135), (42, 136, 137), (133, 137, 184, 177), (185, 186, 138, 125), (187, 188, 111, 138), (165, 189, 145, 110), (163, 190, 146, 145), (190, 152, 147, 146), (101, 152, 191, 153), (192, 154, 153, 191), (166, 155, 154, 192), (159, 156, 114, 107), (105, 156, 193, 157), (159, 106, 158, 194), (158, 157, 193, 194), (111, 118, 169, 160), (168, 161, 160, 169), (162, 114, 195, 196), (163, 162, 196, 197), (198, 164, 109, 163), (165, 164, 199, 200), (188, 170, 118, 111), (171, 170, 201, 202), (171, 187, 138, 119), (186, 172, 119, 138), (173, 172, 186, 185), (173, 185, 125, 120), (120, 125, 176, 174), (174, 176, 122, 175), (132, 90, 183, 181), (136, 87, 178, 203), (178, 177, 184, 203), (183, 90, 180, 204), (180, 179, 182, 204), (135, 183, 204, 182), (137, 136, 205, 206), (184, 137, 206, 207), (188, 187, 208, 209), (189, 165, 200, 210), (189, 198, 163, 145), (163, 197, 211, 190), (190, 211, 191, 152), (212, 192, 191, 211), (167, 166, 192, 212), (159, 194, 193, 156), (213, 214, 196, 195), (214, 215, 197, 196), (198, 216, 199, 164), (199, 216, 210, 200), (217, 213, 195, 167), (170, 188, 209, 201), (202, 208, 187, 171), (201, 209, 208, 202), (136, 203, 218, 205), (203, 184, 207, 218), (206, 205, 218, 207), (198, 189, 210, 216), (219, 220, 212, 211), (220, 217, 167, 212), (214, 213, 221, 222), (215, 214, 222, 223), (215, 219, 211, 197), (217, 224, 221, 213), (220, 219, 225, 226), (217, 220, 226, 224), (221, 224, 226, 222), (215, 223, 225, 219), (222, 226, 225, 223), (235, 52, 51, 96, 97), (53, 52, 235, 236, 237, 238, 239, 240, 241, 242, 243), (97, 144, 236, 235), (100, 54, 53, 243), (243, 242, 148, 98, 100), (149, 148, 242, 241), (150, 149, 241, 240), (151, 150, 240, 239), (239, 238, 142, 141, 151), (143, 142, 238, 237), (144, 143, 237, 236), (244, 77, 76, 60, 59), (245, 25, 24, 77, 244), (59, 58, 246, 247, 248, 249, 250, 251, 252, 245, 244), (26, 25, 245, 252), (27, 26, 252, 251), (250, 65, 28, 27, 251), (66, 65, 250, 249), (67, 66, 249, 248), (68, 67, 248, 247), (246, 104, 69, 68, 247), (58, 57, 104, 246), (253, 45, 44, 91), (46, 45, 253, 254, 255, 256, 257, 258, 259, 260, 261), (91, 131, 254, 253), (94, 47, 46, 261), (261, 260, 139, 92, 94), (140, 139, 260, 259), (259, 258, 127, 126, 140), (128, 127, 258, 257), (129, 128, 257, 256), (130, 129, 256, 255), (131, 130, 255, 254), (262, 22, 21, 63), (263, 4, 3, 22, 262), (63, 62, 264, 265, 266, 267, 268, 269, 270, 263, 262), (5, 4, 263, 270), (6, 5, 270, 269), (7, 6, 269, 268), (8, 7, 268, 267), (266, 11, 9, 8, 267), (12, 11, 266, 265), (264, 31, 13, 12, 265), (62, 32, 31, 264), (227, 228, 229, 230), (231, 232, 233, 234)])
me_cube.polygons.foreach_set('material_index', [1, 1, 1, 1, 1, 1, 1, 1, 1, 1, 1, 1, 1, 1, 1, 1, 1, 1, 1, 0, 1, 1, 1, 1, 1, 1, 1, 1, 1, 1, 1, 1, 1, 1, 1, 1, 1, 1, 1, 1, 1, 1, 1, 1, 1, 0, 1, 1, 1, 1, 1, 1, 1, 1, 1, 1, 1, 1, 1, 1, 1, 1, 1, 1, 1, 1, 1, 1, 1, 1, 1, 1, 1, 1, 1, 1, 1, 1, 1, 1, 1, 1, 1, 1, 1, 1, 1, 1, 1, 1, 1, 1, 1, 1, 1, 1, 1, 1, 1, 1, 1, 1, 1, 2, 1, 0, 1, 1, 1, 1, 1, 1, 1, 1, 0, 1, 1, 1, 1, 1, 1, 1, 1, 1, 1, 1, 1, 1, 1, 1, 1, 1, 1, 1, 1, 1, 1, 2, 1, 1, 0, 0, 1, 1, 1, 1, 1, 1, 1, 1, 1, 1, 1, 1, 1, 1, 1, 1, 1, 1, 1, 1, 1, 1, 1, 1, 1, 1, 1, 1, 1, 1, 1, 1, 1, 1, 1, 1, 1, 1, 1, 1, 1, 1, 1, 1, 1, 1, 1, 1, 1, 1, 1, 1, 1, 1, 1, 1, 1, 1, 1, 1, 1])
_uv = me_cube.uv_layers.new(name='UVMap')
_uv.uv.foreach_set('vector', [0.3114, 0.2986, 0.3114, 0.06434, 0.07708, 0.06434, 0.07708, 0.08072, 0.1264, 0.09053, 0.1682, 0.1185, 0.1961, 0.1603, 0.206, 0.2096, 0.1961, 0.2589, 0.1696, 0.2986, 0.3114, 0.533, 0.3114, 0.2986, 0.1696, 0.2986, 0.1682, 0.3007, 0.1264, 0.3286, 0.07708, 0.3385, 0.07708, 0.4158, 0.07708, 0.533, 0.5626, 0.977, 0.3648, 0.977, 0.3648, 0.7792, 0.5626, 0.7792, 0.5626, 0.977, 0.3648, 0.977, 0.3648, 0.7792, 0.5626, 0.7792, 0.3786, 0.977, 0.3648, 0.977, 0.3648, 0.7792, 0.3825, 0.7792, 0.3786, 0.977, 0.3114, 0.7516, 0.3114, 0.533, 0.07708, 0.533, 0.07708, 0.6477, 0.1264, 0.6575, 0.1682, 0.6855, 0.1961, 0.7273, 0.201, 0.7516, 0.3161, 0.5236, 0.3161, 0.3138, 0.3114, 0.2986, 0.3114, 0.533, 0.5626, 0.977, 0.432, 0.977, 0.432, 0.977, 0.4241, 0.7792, 0.5626, 0.7792, 0.4637, 0.977, 0.3648, 0.977, 0.3648, 0.7792, 0.4637, 0.7792, 0.5626, 0.977, 0.3648, 0.977, 0.3648, 0.7792, 0.5626, 0.7792, 0.5626, 0.977, 0.3648, 0.977, 0.3648, 0.7792, 0.5626, 0.7792, 0.5626, 0.977, 0.3648, 0.977, 0.3648, 0.7792, 0.5626, 0.7792, 0.5626, 0.977, 0.3648, 0.977, 0.3648, 0.7792, 0.5626, 0.7792, 0.5626, 0.977, 0.3648, 0.977, 0.3648, 0.7792, 0.5626, 0.7792, 0.4637, 0.7792, 0.4208, 0.789, 0.4177, 0.7914, 0.4612, 0.785, 0.4086, 0.8352, 0.3806, 0.8283, 0.3672, 0.8561, 0.3672, 0.8781, 0.3672, 0.9001, 0.3677, 0.901, 0.3978, 0.9074, 0.4228, 0.959, 0.4117, 0.96, 0.4208, 0.9672, 0.4637, 0.977, 0.4751, 0.9744, 0.4654, 0.9688, 0.5104, 0.9331, 0.5403, 0.9404, 0.541, 0.9398, 0.5506, 0.92, 0.5602, 0.9001, 0.5602, 0.8693, 0.5319, 0.8634, 0.5064, 0.7953, 0.5428, 0.82, 0.541, 0.8164, 0.5066, 0.789, 0.2652, 0.9545, 0.3114, 0.7516, 0.201, 0.7516, 0.2069, 0.7766, 0.1994, 0.8259, 0.1749, 0.8677, 0.1359, 0.8957, 0.07708, 0.9055, 0.07708, 0.9545, 0.1241, 0.9545, 0.1711, 0.9545, 0.2181, 0.9545, 0.3161, 0.7373, 0.3161, 0.5423, 0.3114, 0.533, 0.3114, 0.7516, 0.5606, 0.977, 0.4637, 0.977, 0.4637, 0.7792, 0.5626, 0.7792, 0.5626, 0.8751, 0.5606, 0.977, 0.4239, 0.5236, 0.3161, 0.5236, 0.3114, 0.533, 0.4285, 0.533, 0.4239, 0.5236, 0.4239, 0.4216, 0.3161, 0.3138, 0.3161, 0.5236, 0.3161, 0.3138, 0.4239, 0.4216, 0.4285, 0.4158, 0.3114, 0.2986, 0.5626, 0.977, 0.3648, 0.977, 0.3648, 0.7792, 0.5626, 0.7792, 0.5626, 0.977, 0.3648, 0.977, 0.3648, 0.7792, 0.5626, 0.7792, 0.5626, 0.977, 0.3648, 0.977, 0.3648, 0.7792, 0.5626, 0.7792, 1.08, 0.7882, 1.08, 1.022, 0.6423, 1.022, 0.6423, 0.7882, 0.5626, 0.977, 0.3648, 0.977, 0.3648, 0.7792, 0.5626, 0.7792, 0.3648, 0.977, 0.4571, 0.977, 0.5626, 0.7792, 0.5626, 0.977, 0.5626, 0.977, 0.3648, 0.977, 0.3648, 0.7792, 0.5626, 0.7792, 0.3648, 0.977, 0.4571, 0.977, 0.5626, 0.7792, 0.5626, 0.977, 0.5626, 0.977, 0.3648, 0.977, 0.3648, 0.7792, 0.5626, 0.7792, 0.5449, 0.7792, 0.5626, 0.7792, 0.5626, 0.977, 0.5488, 0.977, 0.4954, 0.977, 0.3648, 0.977, 0.3648, 0.7792, 0.5033, 0.7792, 0.4954, 0.977, 0.5626, 0.977, 0.4637, 0.977, 0.4637, 0.7792, 0.5626, 0.7792, 0.3648, 0.8751, 0.3648, 0.7792, 0.4637, 0.7792, 0.4637, 0.977, 0.3668, 0.977, 0.5582, 0.7792, 0.5626, 0.7792, 0.5626, 0.8751, 0.4126, 0.977, 0.3648, 0.977, 0.3648, 0.7792, 0.4171, 0.7792, 0.4126, 0.977, 0.5626, 0.977, 0.3648, 0.977, 0.3648, 0.9276, 0.3648, 0.8781, 0.3648, 0.8286, 0.3648, 0.7792, 0.5626, 0.7792, 0.5626, 0.977, 0.5148, 0.977, 0.5148, 0.977, 0.5102, 0.7792, 0.5626, 0.7792, 0.3648, 0.8751, 0.3648, 0.7792, 0.3692, 0.7792, 0.5211, 0.9734, 0.5547, 0.9734, 0.5626, 0.977, 0.5132, 0.977, 0.4683, 0.7442, 0.4683, 0.5417, 0.5852, 0.5417, 0.7021, 0.5417, 0.819, 0.5417, 0.9359, 0.5417, 0.9359, 0.7442, 0.4142, 0.977, 0.3648, 0.977, 0.3648, 0.9276, 0.4142, 0.9276, 0.4637, 0.977, 0.4142, 0.977, 0.4142, 0.9276, 0.4637, 0.9276, 0.5132, 0.977, 0.4637, 0.977, 0.4637, 0.9276, 0.5132, 0.9276, 0.4239, 0.644, 0.3161, 0.7373, 0.3114, 0.7516, 0.4285, 0.6501, 0.4239, 0.644, 0.4239, 0.5423, 0.3161, 0.5423, 0.3161, 0.7373, 0.3161, 0.5423, 0.4239, 0.5423, 0.4285, 0.533, 0.3114, 0.533, 0.4239, 0.4216, 0.4239, 0.5236, 0.4285, 0.533, 0.4285, 0.4158, 0.5626, 0.977, 0.3648, 0.977, 0.3648, 0.7792, 0.5626, 0.7792, 0.4821, 0.4093, 0.4665, 0.4093, 0.4665, 0.2921, 0.4665, 0.1749, 0.9351, 0.1749, 0.9351, 0.2921, 0.9351, 0.4093, 0.9195, 0.4093, 0.9195, 0.4093, 0.9195, 0.5264, 0.4821, 0.5264, 0.4821, 0.4093, 0.5626, 0.977, 0.3648, 0.977, 0.3648, 0.7792, 0.5626, 0.7792, 0.5626, 0.977, 0.3648, 0.977, 0.3648, 0.7792, 0.5626, 0.7792, 0.3114, 0.06434, 0.3114, 0.2986, 0.1696, 0.2986, 0.1961, 0.2589, 0.206, 0.2096, 0.1961, 0.1603, 0.1682, 0.1185, 0.1264, 0.09053, 0.07708, 0.08072, 0.07708, 0.06434, 0.5626, 0.977, 0.393, 0.8074, 0.3648, 0.7792, 0.5626, 0.977, 0.393, 0.8074, 0.3648, 0.7792, 0.5626, 0.977, 0.3648, 0.977, 0.3648, 0.7792, 0.5626, 0.977, 0.3648, 0.977, 0.3648, 0.7792, 0.5626, 0.7792, 0.5626, 0.977, 0.3648, 0.977, 0.3648, 0.7792, 0.5626, 0.7792, 0.3114, 0.2986, 0.3114, 0.533, 0.07708, 0.533, 0.07708, 0.4158, 0.07708, 0.3385, 0.1264, 0.3286, 0.1682, 0.3007, 0.1696, 0.2986, 0.3114, 0.7516, 0.201, 0.7516, 0.1961, 0.7273, 0.1682, 0.6855, 0.1264, 0.6575, 0.07708, 0.6477, 0.07708, 0.533, 0.3114, 0.533, 0.3114, 0.7516, 0.2652, 0.9545, 0.2181, 0.9545, 0.1711, 0.9545, 0.1241, 0.9545, 0.07708, 0.9545, 0.07708, 0.9055, 0.1359, 0.8957, 0.1749, 0.8677, 0.1994, 0.8259, 0.2069, 0.7766, 0.201, 0.7516, 0.4142, 0.8286, 0.3648, 0.8286, 0.3648, 0.7792, 0.4142, 0.7792, 0.3648, 0.8781, 0.3648, 0.9276, 0.3648, 0.9276, 0.3648, 0.8781, 0.3648, 0.8286, 0.3648, 0.8781, 0.3648, 0.8781, 0.3648, 0.8286, 0.5211, 0.9312, 0.5211, 0.9734, 0.5132, 0.977, 0.5132, 0.9276, 0.5547, 0.9734, 0.5211, 0.9734, 0.5211, 0.9734, 0.5547, 0.9734, 0.5547, 0.9734, 0.5547, 0.9312, 0.5626, 0.9276, 0.5626, 0.977, 0.5626, 0.977, 0.3648, 0.977, 0.3648, 0.7792, 0.5626, 0.7792, 0.5626, 0.9276, 0.5132, 0.9276, 0.5132, 0.8781, 0.5626, 0.8781, 0.5626, 0.8781, 0.5132, 0.8781, 0.5132, 0.8286, 0.5626, 0.8286, 0.5547, 0.825, 0.5547, 0.7828, 0.5626, 0.7792, 0.5626, 0.8286, 0.4142, 0.9276, 0.3648, 0.9276, 0.3648, 0.9276, 0.4142, 0.9276, 0.4142, 0.9276, 0.4142, 0.9276, 0.4637, 0.9276, 0.4637, 0.9276, 0.4637, 0.9276, 0.4637, 0.9276, 0.5132, 0.9276, 0.5132, 0.9276, 0.4239, 0.5423, 0.4239, 0.644, 0.4285, 0.6501, 0.4285, 0.533, 0.5626, 0.977, 0.3648, 0.977, 0.3648, 0.7792, 0.5626, 0.7792, 0.5626, 0.977, 0.3648, 0.977, 0.3648, 0.7792, 0.5626, 0.7792, 0.4253, 0.6459, 0.4253, 0.5394, 0.4285, 0.533, 0.4285, 0.6501, 0.4239, 0.5236, 0.4239, 0.4216, 0.4285, 0.4158, 0.4285, 0.533, 0.5626, 0.977, 0.3648, 0.977, 0.3648, 0.7792, 0.5626, 0.7792, 0.5626, 0.977, 0.3648, 0.977, 0.3648, 0.7792, 0.5626, 0.7792, 0.5626, 0.977, 0.3648, 0.977, 0.3648, 0.7792, 0.5626, 0.7792, 0.5626, 0.977, 0.3648, 0.977, 0.3648, 0.7792, 0.5626, 0.7792, 0.5626, 0.977, 0.3648, 0.977, 0.3648, 0.7792, 0.5626, 0.7792, 0.5626, 0.977, 0.3648, 0.977, 0.3648, 0.7792, 0.5626, 0.7792, 0.5626, 0.977, 0.3648, 0.977, 0.3648, 0.7792, 0.5626, 0.7792, 0.5626, 0.977, 0.3648, 0.977, 0.3648, 0.7792, 0.5626, 0.7792, 0.5626, 0.977, 0.3648, 0.977, 0.3648, 0.7792, 0.5626, 0.7792, 0.5626, 0.977, 0.3648, 0.977, 0.3648, 0.7792, 0.5626, 0.7792, 0.5626, 0.977, 0.3648, 0.977, 0.3648, 0.7792, 0.5626, 0.977, 0.3648, 0.977, 0.3648, 0.7792, 0.5626, 0.7792, 0.3161, 0.3138, 0.3161, 0.5236, 0.3114, 0.533, 0.3114, 0.2986, 0.3146, 0.5394, 0.3146, 0.7418, 0.3114, 0.7516, 0.3114, 0.533, 0.5547, 0.7828, 0.5211, 0.7828, 0.5132, 0.7792, 0.5626, 0.7792, 0.5132, 0.8286, 0.4637, 0.8286, 0.4637, 0.7792, 0.5132, 0.7792, 0.4637, 0.8286, 0.4142, 0.8286, 0.4142, 0.7792, 0.4637, 0.7792, 0.3648, 0.8286, 0.4142, 0.8286, 0.4142, 0.8286, 0.3648, 0.8286, 0.4142, 0.8781, 0.3648, 0.8781, 0.3648, 0.8286, 0.4142, 0.8286, 0.4142, 0.9276, 0.3648, 0.9276, 0.3648, 0.8781, 0.4142, 0.8781, 0.5547, 0.9312, 0.5211, 0.9312, 0.5132, 0.9276, 0.5626, 0.9276, 0.5211, 0.9734, 0.5211, 0.9312, 0.5211, 0.9312, 0.5211, 0.9734, 0.5547, 0.9312, 0.5547, 0.9734, 0.5547, 0.9734, 0.5547, 0.9312, 0.5547, 0.9734, 0.5211, 0.9734, 0.5211, 0.9312, 0.5547, 0.9312, 0.5626, 0.977, 0.3648, 0.977, 0.3648, 0.7792, 0.5626, 0.7792, 0.5626, 0.977, 0.3648, 0.977, 0.3648, 0.7792, 0.5626, 0.7792, 0.5132, 0.8781, 0.5132, 0.9276, 0.5132, 0.9276, 0.5132, 0.8781, 0.5132, 0.8286, 0.5132, 0.8781, 0.5132, 0.8781, 0.5132, 0.8286, 0.5211, 0.825, 0.5547, 0.825, 0.5626, 0.8286, 0.5132, 0.8286, 0.5547, 0.7828, 0.5547, 0.825, 0.5547, 0.825, 0.5547, 0.7828, 0.3146, 0.7418, 0.4253, 0.6459, 0.4285, 0.6501, 0.3114, 0.7516, 0.4253, 0.5394, 0.4253, 0.6459, 0.4224, 0.6421, 0.4224, 0.5453, 0.4253, 0.5394, 0.3146, 0.5394, 0.3114, 0.533, 0.4285, 0.533, 0.3161, 0.5236, 0.4239, 0.5236, 0.4285, 0.533, 0.3114, 0.533, 0.4239, 0.4216, 0.4239, 0.5236, 0.3161, 0.5236, 0.3161, 0.3138, 0.4239, 0.4216, 0.3161, 0.3138, 0.3114, 0.2986, 0.4285, 0.4158, 0.5626, 0.977, 0.3648, 0.977, 0.3648, 0.7792, 0.5626, 0.7792, 0.5626, 0.977, 0.3648, 0.977, 0.3648, 0.7792, 0.5626, 0.7792, 0.5626, 0.977, 0.3648, 0.977, 0.3648, 0.7792, 0.5626, 0.7792, 0.5626, 0.977, 0.3648, 0.977, 0.3648, 0.7792, 0.5626, 0.7792, 0.5626, 0.977, 0.3648, 0.977, 0.3648, 0.7792, 0.5626, 0.7792, 0.5626, 0.977, 0.3648, 0.977, 0.3648, 0.7792, 0.5626, 0.7792, 0.5626, 0.977, 0.3648, 0.977, 0.3648, 0.7792, 0.5626, 0.7792, 0.5626, 0.977, 0.3648, 0.977, 0.3648, 0.7792, 0.5626, 0.7792, 0.5626, 0.977, 0.3648, 0.977, 0.3648, 0.7792, 0.5626, 0.7792, 0.5626, 0.977, 0.3648, 0.977, 0.3648, 0.7792, 0.5626, 0.7792, 0.3146, 0.7418, 0.3146, 0.5394, 0.3175, 0.5453, 0.3175, 0.7329, 0.5211, 0.7828, 0.5547, 0.7828, 0.5547, 0.7828, 0.5211, 0.7828, 0.5211, 0.7828, 0.5211, 0.825, 0.5132, 0.8286, 0.5132, 0.7792, 0.5132, 0.8286, 0.5132, 0.8286, 0.4637, 0.8286, 0.4637, 0.8286, 0.4637, 0.8286, 0.4637, 0.8286, 0.4142, 0.8286, 0.4142, 0.8286, 0.4637, 0.8781, 0.4142, 0.8781, 0.4142, 0.8286, 0.4637, 0.8286, 0.4637, 0.9276, 0.4142, 0.9276, 0.4142, 0.8781, 0.4637, 0.8781, 0.5547, 0.9312, 0.5547, 0.9312, 0.5211, 0.9312, 0.5211, 0.9312, 0.5082, 0.9251, 0.5082, 0.8781, 0.5132, 0.8781, 0.5132, 0.9276, 0.5082, 0.8781, 0.5082, 0.8311, 0.5132, 0.8286, 0.5132, 0.8781, 0.5211, 0.825, 0.5211, 0.825, 0.5547, 0.825, 0.5547, 0.825, 0.5547, 0.825, 0.5211, 0.825, 0.5211, 0.7828, 0.5547, 0.7828, 0.4687, 0.9251, 0.5082, 0.9251, 0.5132, 0.9276, 0.4637, 0.9276, 0.4253, 0.6459, 0.3146, 0.7418, 0.3175, 0.7329, 0.4224, 0.6421, 0.4224, 0.5453, 0.3175, 0.5453, 0.3146, 0.5394, 0.4253, 0.5394, 0.4224, 0.6421, 0.3175, 0.7329, 0.3175, 0.5453, 0.4224, 0.5453, 0.5626, 0.977, 0.3648, 0.977, 0.3648, 0.7792, 0.5626, 0.7792, 0.5626, 0.977, 0.3648, 0.977, 0.3648, 0.7792, 0.5626, 0.7792, 0.5626, 0.977, 0.3648, 0.977, 0.3648, 0.7792, 0.5626, 0.7792, 0.5211, 0.825, 0.5211, 0.7828, 0.5211, 0.7828, 0.5211, 0.825, 0.4687, 0.8311, 0.4687, 0.8781, 0.4637, 0.8781, 0.4637, 0.8286, 0.4687, 0.8781, 0.4687, 0.9251, 0.4637, 0.9276, 0.4637, 0.8781, 0.5082, 0.8781, 0.5082, 0.9251, 0.5082, 0.9251, 0.5082, 0.8781, 0.5082, 0.8311, 0.5082, 0.8781, 0.5082, 0.8781, 0.5082, 0.8311, 0.5082, 0.8311, 0.4687, 0.8311, 0.4637, 0.8286, 0.5132, 0.8286, 0.4687, 0.9251, 0.4687, 0.9251, 0.5082, 0.9251, 0.5082, 0.9251, 0.4687, 0.8781, 0.4687, 0.8311, 0.4687, 0.8311, 0.4687, 0.8781, 0.4687, 0.9251, 0.4687, 0.8781, 0.4687, 0.8781, 0.4687, 0.9251, 0.5082, 0.9251, 0.4687, 0.9251, 0.4687, 0.8781, 0.5082, 0.8781, 0.5082, 0.8311, 0.5082, 0.8311, 0.4687, 0.8311, 0.4687, 0.8311, 0.5082, 0.8781, 0.4687, 0.8781, 0.4687, 0.8311, 0.5082, 0.8311, 0.0, 0.0, 0.0, 0.0, 0.0, 0.0, 0.0, 0.0, 0.0, 0.0, 0.0, 0.0, 0.0, 0.0, 0.0, 0.0, 0.0, 0.0, 0.0, 0.0, 0.0, 0.0, 0.0, 0.0, 0.0, 0.0, 0.0, 0.0, 0.0, 0.0, 0.0, 0.0, 0.0, 0.0, 0.0, 0.0, 0.0, 0.0, 0.0, 0.0, 0.0, 0.0, 0.0, 0.0, 0.0, 0.0, 0.0, 0.0, 0.0, 0.0, 0.0, 0.0, 0.0, 0.0, 0.0, 0.0, 0.0, 0.0, 0.0, 0.0, 0.0, 0.0, 0.0, 0.0, 0.0, 0.0, 0.0, 0.0, 0.0, 0.0, 0.0, 0.0, 0.0, 0.0, 0.0, 0.0, 0.0, 0.0, 0.0, 0.0, 0.0, 0.0, 0.0, 0.0, 0.0, 0.0, 0.0, 0.0, 0.0, 0.0, 0.0, 0.0, 0.0, 0.0, 0.0, 0.0, 0.0, 0.0, 0.0, 0.0, 0.0, 0.0, 0.0, 0.0, 0.0, 0.0, 0.0, 0.0, 0.0, 0.0, 0.0, 0.0, 0.0, 0.0, 0.0, 0.0, 0.0, 0.0, 0.0, 0.0, 0.0, 0.0, 0.0, 0.0, 0.0, 0.0, 0.0, 0.0, 0.0, 0.0, 0.0, 0.0, 0.0, 0.0, 0.0, 0.0, 0.0, 0.0, 0.0, 0.0, 0.0, 0.0, 0.0, 0.0, 0.0, 0.0, 0.0, 0.0, 0.0, 0.0, 0.0, 0.0, 0.0, 0.0, 0.0, 0.0, 0.0, 0.0, 0.0, 0.0, 0.0, 0.0, 0.0, 0.0, 0.0, 0.0, 0.0, 0.0, 0.0, 0.0, 0.0, 0.0, 0.0, 0.0, 0.0, 0.0, 0.0, 0.0, 0.0, 0.0, 0.0, 0.0, 0.0, 0.0, 0.0, 0.0, 0.0, 0.0, 0.0, 0.0, 0.0, 0.0, 0.0, 0.0, 0.0, 0.0, 0.0, 0.0, 0.0, 0.0, 0.0, 0.0, 0.0, 0.0, 0.0, 0.0, 0.0, 0.0, 0.0, 0.0, 0.0, 0.0, 0.0, 0.0, 0.0, 0.0, 0.0, 0.0, 0.0, 0.0, 0.0, 0.0, 0.0, 0.0, 0.0, 0.0, 0.0, 0.0, 0.0, 0.0, 0.0, 0.0, 0.0, 0.0, 0.0, 0.0, 0.0, 0.0, 0.0, 0.0, 0.0, 0.0, 0.0, 0.0, 0.0, 0.0, 0.0, 0.0, 0.0, 0.0, 0.0, 0.0, 0.0, 0.0, 0.0, 0.0, 0.0, 0.0, 0.0, 0.0, 0.0, 0.0, 0.0, 0.0, 0.0, 0.0, 0.0, 0.0, 0.0, 0.0, 0.0, 0.0, 0.0, 0.0, 0.0, 0.0, 0.0, 0.0, 0.0, 0.0, 0.0, 0.0, 0.0, 0.0, 0.0, 0.0, 0.0, 0.0, 0.0, 0.0, 0.0, 0.0, 0.0, 0.0, 0.0, 0.0, 0.0, 0.0, 0.0, 0.0, 0.0, 0.0, 0.0, 0.0, 0.0, 0.0, 0.0, 0.0, 0.0, 0.0, 0.0, 0.0, 0.0, 0.0, 0.0, 0.0, 0.0, 0.0, 0.0, 0.0, 0.0, 0.0, 0.0, 0.0, 0.0, 0.0, 0.0, 0.0, 0.0, 0.0, 0.0, 0.0, 0.0, 0.0, 0.0, 0.0, 0.0, 0.0, 0.0, 0.0, 0.0, 0.0, 0.0, 0.0, 0.0, 0.0, 0.0, 0.0, 0.0, 0.0, 0.0, 0.0, 0.0, 0.0, 0.0, 0.0, 0.0, 0.0, 0.0, 0.0, 0.0, 0.0, 0.0, 0.0, 0.0, 0.0, 0.0, 0.0, 0.0, 0.0, 0.0, 0.0, 0.0, 0.0, 0.0, 0.0, 0.0, 0.0, 0.0, 0.0, 0.0, 0.0, 0.0, 0.0, 0.0, 0.0, 0.0, 0.0, 0.0, 0.0, 0.0, 0.0, 0.0, 0.0, 0.0, 0.0, 0.0, 0.0, 0.0, 0.0, 0.0, 0.0, 0.0, 0.0, 0.0, 0.0, 0.0, 0.0, 0.0, 0.0, 0.0, 0.0, 0.0, 0.0, 0.0, 0.0, 0.0, 0.0, 0.0, 0.0, 0.0, 0.0, 0.0, 0.0, 0.0, 0.0, 0.0, 0.0, 0.0, 0.0, 0.0, 0.0, 0.5626, 0.977, 0.3648, 0.977, 0.3648, 0.7792, 0.5626, 0.7792, 0.5626, 0.977, 0.3648, 0.977, 0.3648, 0.7792, 0.5626, 0.7792])
me_cube.materials.append(mat_glass)
me_cube.materials.append(mat_lack)
me_cube.materials.append(mat_licht)
me_cube.use_remesh_preserve_volume = False
me_cube.use_remesh_preserve_attributes = False
me_cube.use_mirror_vertex_groups = False
me_cube.update()
me_cylinder = bpy.data.meshes.new('Cylinder')
me_cylinder.from_pydata([(1.984e-09, 1.0, -1.0), (-5.486e-08, 0.7961, 0.2001), (0.3827, 0.9239, -1.0), (0.3046, 0.7355, 0.2001), (0.7071, 0.7071, -1.0), (0.5629, 0.5629, 0.2001), (0.9239, 0.3827, -1.0), (0.7355, 0.3046, 0.2001), (1.0, 0.0, -1.0), (0.7961, 0.0, 0.2001), (0.9239, -0.3827, -1.0), (0.7355, -0.3046, 0.2001), (0.7071, -0.7071, -1.0), (0.5629, -0.5629, 0.2001), (0.3827, -0.9239, -1.0), (0.3046, -0.7355, 0.2001), (1.53e-07, -1.0, -1.0), (1.341e-07, -0.7961, 0.2001), (-0.3827, -0.9239, -1.0), (-0.3046, -0.7355, 0.2001), (-0.7071, -0.7071, -1.0), (-0.5629, -0.5629, 0.2001), (-0.9239, -0.3827, -1.0), (-0.7355, -0.3046, 0.2001), (-1.0, 0.0, -1.0), (-0.7961, 0.0, 0.2001), (-0.9239, 0.3827, -1.0), (-0.7355, 0.3046, 0.2001), (-0.7071, 0.7071, -1.0), (-0.5629, 0.5629, 0.2001), (-0.3827, 0.9239, -1.0), (-0.3046, 0.7355, 0.2001), (0.3827, 0.9239, 1.0), (1.984e-09, 1.0, 1.0), (0.7071, 0.7071, 1.0), (0.9239, 0.3827, 1.0), (1.0, 0.0, 1.0), (0.9239, -0.3827, 1.0), (0.7071, -0.7071, 1.0), (0.3827, -0.9239, 1.0), (1.53e-07, -1.0, 1.0), (-0.3827, -0.9239, 1.0), (-0.7071, -0.7071, 1.0), (-0.9239, -0.3827, 1.0), (-1.0, 0.0, 1.0), (-0.9239, 0.3827, 1.0), (-0.7071, 0.7071, 1.0), (-0.3827, 0.9239, 1.0), (0.3437, 0.8297, 1.0), (-1.66e-08, 0.898, 1.0), (0.635, 0.635, 1.0), (0.8297, 0.3437, 1.0), (0.898, 0.0, 1.0), (0.8297, -0.3437, 1.0), (0.635, -0.635, 1.0), (0.3437, -0.8297, 1.0), (1.53e-07, -0.898, 1.0), (-0.3437, -0.8297, 1.0), (-0.635, -0.635, 1.0), (-0.8297, -0.3437, 1.0), (-0.898, 0.0, 1.0), (-0.8297, 0.3437, 1.0), (-0.635, 0.635, 1.0), (-0.3437, 0.8297, 1.0)], [], [(0, 33, 32, 2), (2, 32, 34, 4), (4, 34, 35, 6), (6, 35, 36, 8), (8, 36, 37, 10), (10, 37, 38, 12), (12, 38, 39, 14), (14, 39, 40, 16), (16, 40, 41, 18), (18, 41, 42, 20), (20, 42, 43, 22), (22, 43, 44, 24), (24, 44, 45, 26), (26, 45, 46, 28), (3, 1, 31, 29, 27, 25, 23, 21, 19, 17, 15, 13, 11, 9, 7, 5), (30, 47, 33, 0), (28, 46, 47, 30), (0, 2, 4, 6, 8, 10, 12, 14, 16, 18, 20, 22, 24, 26, 28, 30), (49, 48, 32, 33), (48, 50, 34, 32), (50, 51, 35, 34), (51, 52, 36, 35), (52, 53, 37, 36), (53, 54, 38, 37), (54, 55, 39, 38), (55, 56, 40, 39), (56, 57, 41, 40), (57, 58, 42, 41), (58, 59, 43, 42), (59, 60, 44, 43), (60, 61, 45, 44), (61, 62, 46, 45), (62, 63, 47, 46), (63, 49, 33, 47), (1, 3, 48, 49), (3, 5, 50, 48), (5, 7, 51, 50), (7, 9, 52, 51), (9, 11, 53, 52), (11, 13, 54, 53), (13, 15, 55, 54), (15, 17, 56, 55), (17, 19, 57, 56), (19, 21, 58, 57), (21, 23, 59, 58), (23, 25, 60, 59), (25, 27, 61, 60), (27, 29, 62, 61), (29, 31, 63, 62), (31, 1, 49, 63)])
_uv = me_cylinder.uv_layers.new(name='UVMap')
_uv.uv.foreach_set('vector', [0.01758, 0.9863, 0.01758, 0.4863, 0.5176, 0.4863, 0.5176, 0.9863, 0.01758, 0.9863, 0.01758, 0.4863, 0.5176, 0.4863, 0.5176, 0.9863, 0.01758, 0.9863, 0.01758, 0.4863, 0.5176, 0.4863, 0.5176, 0.9863, 0.01758, 0.9863, 0.01758, 0.4863, 0.5176, 0.4863, 0.5176, 0.9863, 0.01758, 0.9863, 0.01758, 0.4863, 0.5176, 0.4863, 0.5176, 0.9863, 0.01758, 0.9863, 0.01758, 0.4863, 0.5176, 0.4863, 0.5176, 0.9863, 0.01758, 0.9863, 0.01758, 0.4863, 0.5176, 0.4863, 0.5176, 0.9863, 0.01758, 0.9863, 0.01758, 0.4863, 0.5176, 0.4863, 0.5176, 0.9863, 0.01758, 0.9863, 0.01758, 0.4863, 0.5176, 0.4863, 0.5176, 0.9863, 0.01758, 0.9863, 0.01758, 0.4863, 0.5176, 0.4863, 0.5176, 0.9863, 0.01758, 0.9863, 0.01758, 0.4863, 0.5176, 0.4863, 0.5176, 0.9863, 0.01758, 0.9863, 0.01758, 0.4863, 0.5176, 0.4863, 0.5176, 0.9863, 0.01758, 0.9863, 0.01758, 0.4863, 0.5176, 0.4863, 0.5176, 0.9863, 0.01758, 0.9863, 0.01758, 0.4863, 0.5176, 0.4863, 0.5176, 0.9863, 0.9619, 0.1859, 0.9818, 0.2857, 0.9619, 0.3856, 0.9054, 0.4702, 0.8207, 0.5267, 0.7209, 0.5466, 0.6211, 0.5267, 0.5364, 0.4702, 0.4799, 0.3856, 0.46, 0.2857, 0.4799, 0.1859, 0.5364, 0.1013, 0.6211, 0.04473, 0.7209, 0.02487, 0.8207, 0.04473, 0.9054, 0.1013, 0.01758, 0.9863, 0.01758, 0.4863, 0.5176, 0.4863, 0.5176, 0.9863, 0.01758, 0.9863, 0.01758, 0.4863, 0.5176, 0.4863, 0.5176, 0.9863, 0.385, 0.2424, 0.3725, 0.1797, 0.337, 0.1266, 0.2839, 0.09111, 0.2212, 0.07865, 0.1586, 0.09111, 0.1055, 0.1266, 0.06995, 0.1797, 0.05749, 0.2424, 0.06995, 0.3051, 0.1055, 0.3582, 0.1586, 0.3937, 0.2212, 0.4062, 0.2839, 0.3937, 0.337, 0.3582, 0.3725, 0.3051, 0.3821, 0.2431, 0.3699, 0.1818, 0.3867, 0.1748, 0.4002, 0.2431, 0.3699, 0.1818, 0.3351, 0.1298, 0.348, 0.1169, 0.3867, 0.1748, 0.3351, 0.1298, 0.2832, 0.09509, 0.2901, 0.07829, 0.348, 0.1169, 0.2832, 0.09509, 0.2219, 0.0829, 0.2219, 0.06471, 0.2901, 0.07829, 0.2219, 0.0829, 0.1606, 0.09509, 0.1536, 0.07829, 0.2219, 0.06471, 0.1606, 0.09509, 0.1086, 0.1298, 0.09579, 0.1169, 0.1536, 0.07829, 0.1086, 0.1298, 0.07393, 0.1818, 0.05713, 0.1748, 0.09579, 0.1169, 0.07393, 0.1818, 0.06174, 0.2431, 0.04355, 0.2431, 0.05713, 0.1748, 0.06174, 0.2431, 0.07393, 0.3043, 0.05713, 0.3113, 0.04355, 0.2431, 0.07393, 0.3043, 0.1086, 0.3563, 0.09579, 0.3692, 0.05713, 0.3113, 0.1086, 0.3563, 0.1606, 0.391, 0.1536, 0.4078, 0.09579, 0.3692, 0.1606, 0.391, 0.2219, 0.4032, 0.2219, 0.4214, 0.1536, 0.4078, 0.2219, 0.4032, 0.2832, 0.391, 0.2901, 0.4078, 0.2219, 0.4214, 0.2832, 0.391, 0.3351, 0.3563, 0.348, 0.3692, 0.2901, 0.4078, 0.3351, 0.3563, 0.3699, 0.3043, 0.3867, 0.3113, 0.348, 0.3692, 0.3699, 0.3043, 0.3821, 0.2431, 0.4002, 0.2431, 0.3867, 0.3113, 0.3639, 0.2431, 0.3531, 0.1887, 0.3699, 0.1818, 0.3821, 0.2431, 0.3531, 0.1887, 0.3223, 0.1427, 0.3351, 0.1298, 0.3699, 0.1818, 0.3223, 0.1427, 0.2762, 0.1119, 0.2832, 0.09509, 0.3351, 0.1298, 0.2762, 0.1119, 0.2219, 0.1011, 0.2219, 0.0829, 0.2832, 0.09509, 0.2219, 0.1011, 0.1676, 0.1119, 0.1606, 0.09509, 0.2219, 0.0829, 0.1676, 0.1119, 0.1215, 0.1427, 0.1086, 0.1298, 0.1606, 0.09509, 0.1215, 0.1427, 0.09073, 0.1887, 0.07393, 0.1818, 0.1086, 0.1298, 0.09073, 0.1887, 0.07992, 0.2431, 0.06174, 0.2431, 0.07393, 0.1818, 0.07992, 0.2431, 0.09073, 0.2974, 0.07393, 0.3043, 0.06174, 0.2431, 0.09073, 0.2974, 0.1215, 0.3434, 0.1086, 0.3563, 0.07393, 0.3043, 0.1215, 0.3434, 0.1676, 0.3742, 0.1606, 0.391, 0.1086, 0.3563, 0.1676, 0.3742, 0.2219, 0.385, 0.2219, 0.4032, 0.1606, 0.391, 0.2219, 0.385, 0.2762, 0.3742, 0.2832, 0.391, 0.2219, 0.4032, 0.2762, 0.3742, 0.3223, 0.3434, 0.3351, 0.3563, 0.2832, 0.391, 0.3223, 0.3434, 0.3531, 0.2974, 0.3699, 0.3043, 0.3351, 0.3563, 0.3531, 0.2974, 0.3639, 0.2431, 0.3821, 0.2431, 0.3699, 0.3043])
me_cylinder.materials.append(mat_wheels)
me_cylinder.use_remesh_preserve_volume = False
me_cylinder.use_remesh_preserve_attributes = False
me_cylinder.use_mirror_vertex_groups = False
me_cylinder.update()
me_cylinder_004 = bpy.data.meshes.new('Cylinder.004')
me_cylinder_004.from_pydata([(1.34e-07, -0.9798, 5.188), (7.748e-08, -1.204, 6.772), (0.421, -1.064, 5.188), (0.3351, -1.271, 6.772), (0.7778, -1.302, 5.188), (0.6192, -1.461, 6.772), (1.016, -1.659, 5.188), (0.809, -1.745, 6.772), (1.1, -2.08, 5.188), (0.8757, -2.08, 6.772), (1.016, -2.501, 5.188), (0.809, -2.415, 6.772), (0.7778, -2.858, 5.188), (0.6192, -2.699, 6.772), (0.421, -3.096, 5.188), (0.3351, -2.889, 6.772), (3.001e-07, -3.18, 5.188), (2.853e-07, -2.955, 6.772), (-0.421, -3.096, 5.188), (-0.3351, -2.889, 6.772), (-0.7778, -2.858, 5.188), (-0.6192, -2.699, 6.772), (-1.016, -2.501, 5.188), (-0.809, -2.415, 6.772), (-1.1, -2.08, 5.188), (-0.8757, -2.08, 6.772), (-1.016, -1.659, 5.188), (-0.809, -1.745, 6.772), (-0.7778, -1.302, 5.188), (-0.6192, -1.461, 6.772), (-0.421, -1.064, 5.188), (-0.3351, -1.271, 6.772), (0.421, -1.064, 7.828), (1.44e-07, -0.9798, 7.828), (0.7778, -1.302, 7.828), (1.016, -1.659, 7.828), (1.1, -2.08, 7.828), (1.016, -2.501, 7.828), (0.7778, -2.858, 7.828), (0.421, -3.096, 7.828), (3.101e-07, -3.18, 7.828), (-0.421, -3.096, 7.828), (-0.7778, -2.858, 7.828), (-1.016, -2.501, 7.828), (-1.1, -2.08, 7.828), (-1.016, -1.659, 7.828), (-0.7778, -1.302, 7.828), (-0.421, -1.064, 7.828), (0.378, -1.167, 7.828), (1.235e-07, -1.092, 7.828), (0.6985, -1.381, 7.828), (0.9126, -1.702, 7.828), (0.9878, -2.08, 7.828), (0.9126, -2.458, 7.828), (0.6985, -2.778, 7.828), (0.378, -2.992, 7.828), (3.101e-07, -3.068, 7.828), (-0.378, -2.992, 7.828), (-0.6985, -2.778, 7.828), (-0.9126, -2.458, 7.828), (-0.9878, -2.08, 7.828), (-0.9126, -1.702, 7.828), (-0.6985, -1.381, 7.828), (-0.378, -1.167, 7.828)], [], [(0, 33, 32, 2), (2, 32, 34, 4), (4, 34, 35, 6), (6, 35, 36, 8), (8, 36, 37, 10), (10, 37, 38, 12), (12, 38, 39, 14), (14, 39, 40, 16), (16, 40, 41, 18), (18, 41, 42, 20), (20, 42, 43, 22), (22, 43, 44, 24), (24, 44, 45, 26), (26, 45, 46, 28), (3, 1, 31, 29, 27, 25, 23, 21, 19, 17, 15, 13, 11, 9, 7, 5), (30, 47, 33, 0), (28, 46, 47, 30), (0, 2, 4, 6, 8, 10, 12, 14, 16, 18, 20, 22, 24, 26, 28, 30), (49, 48, 32, 33), (48, 50, 34, 32), (50, 51, 35, 34), (51, 52, 36, 35), (52, 53, 37, 36), (53, 54, 38, 37), (54, 55, 39, 38), (55, 56, 40, 39), (56, 57, 41, 40), (57, 58, 42, 41), (58, 59, 43, 42), (59, 60, 44, 43), (60, 61, 45, 44), (61, 62, 46, 45), (62, 63, 47, 46), (63, 49, 33, 47), (1, 3, 48, 49), (3, 5, 50, 48), (5, 7, 51, 50), (7, 9, 52, 51), (9, 11, 53, 52), (11, 13, 54, 53), (13, 15, 55, 54), (15, 17, 56, 55), (17, 19, 57, 56), (19, 21, 58, 57), (21, 23, 59, 58), (23, 25, 60, 59), (25, 27, 61, 60), (27, 29, 62, 61), (29, 31, 63, 62), (31, 1, 49, 63)])
me_cylinder_004.use_remesh_preserve_volume = False
me_cylinder_004.use_remesh_preserve_attributes = False
me_cylinder_004.use_mirror_vertex_groups = False
me_cylinder_004.update()

# ---- objects
ob_cylinder_003 = bpy.data.objects.new('Cylinder.003', me_cylinder_003)
ob_cylinder_002 = bpy.data.objects.new('Cylinder.002', me_cylinder_002)
ob_cylinder_001 = bpy.data.objects.new('Cylinder.001', me_cylinder_001)
ob_cube = bpy.data.objects.new('Cube', me_cube)
ob_cylinder = bpy.data.objects.new('Cylinder', me_cylinder)
ob_lamp = bpy.data.objects.new('Lamp', light_lamp)
ob_camera = bpy.data.objects.new('Camera', cam_camera)
ob_wheelcut = bpy.data.objects.new('Wheelcut', me_cylinder_004)

# ---- transforms, parenting, visibility, modifiers, constraints
ob_cylinder_003.location = (-1.0, 1.385, -1.5e-07)
ob_cylinder_003.rotation_euler = (-0.0, 1.571, 0.0)
ob_cylinder_003.scale = (0.5, 0.5, 0.15)
ob_cylinder_003.delta_rotation_euler = (17.45, 0.0, 0.0)
ob_cylinder_003.lineart.crease_threshold = 0.0
ob_cylinder_002.location = (-1.0, -1.04, -1.5e-07)
ob_cylinder_002.rotation_euler = (-0.0, 1.571, 0.0)
ob_cylinder_002.scale = (0.5, 0.5, 0.15)
ob_cylinder_002.delta_rotation_euler = (17.45, 0.0, 0.0)
ob_cylinder_002.lineart.crease_threshold = 0.0
ob_cylinder_001.location = (1.0, -1.04, 9.921e-10)
ob_cylinder_001.rotation_euler = (-0.0, 1.571, 0.0)
ob_cylinder_001.scale = (0.5, 0.5, 0.15)
ob_cylinder_001.delta_rotation_euler = (17.45, 0.0, 0.0)
ob_cylinder_001.lineart.crease_threshold = 0.0
ob_cube.location = (0.0, 0.0, 0.0)
ob_cube.scale = (1.0, 2.0, 1.0)
ob_cube.lineart.crease_threshold = 0.0
ob_cylinder.location = (1.0, 1.385, 9.921e-10)
ob_cylinder.rotation_euler = (-0.0, 1.571, 0.0)
ob_cylinder.scale = (0.5, 0.5, 0.15)
ob_cylinder.delta_rotation_euler = (17.45, 0.0, 0.0)
ob_cylinder.lineart.crease_threshold = 0.0
ob_lamp.location = (2.586, -0.9987, 3.428)
ob_lamp.rotation_euler = (-2.491, 3.086, -2.05)
ob_lamp.lock_rotations_4d = False
ob_lamp.empty_display_type = 'ARROWS'
ob_lamp.color = (0.0, 0.0, 0.0, 0.0)
ob_lamp.lineart.crease_threshold = 0.0
ob_camera.location = (7.481, -6.508, 5.344)
ob_camera.rotation_euler = (1.109, 0.01082, 0.8149)
ob_camera.lock_rotations_4d = False
ob_camera.empty_display_type = 'ARROWS'
ob_camera.color = (0.0, 0.0, 0.0, 0.0)
ob_camera.display_type = 'WIRE'
ob_camera.lineart.crease_threshold = 0.0
ob_wheelcut.location = (0.0, 0.0, -7.105e-15)
ob_wheelcut.rotation_euler = (-0.0, 1.571, 0.0)
ob_wheelcut.scale = (0.5, 0.5, 0.15)
ob_wheelcut.lineart.crease_threshold = 0.0
_m = ob_wheelcut.modifiers.new('Mirror', 'MIRROR')
_m.use_axis = (False, False, True)
_m = ob_wheelcut.modifiers.new('Array', 'ARRAY')
_m.constant_offset_displace = (0.0, 0.0, 0.0)
_m.relative_offset_displace = (0.0, 2.2, 0.0)

# ---- collection membership
col_collection_1.objects.link(ob_cylinder_003)
col_collection_1.objects.link(ob_cylinder_002)
col_collection_1.objects.link(ob_cylinder_001)
col_collection_1.objects.link(ob_cube)
col_collection_1.objects.link(ob_cylinder)
col_collection_1.objects.link(ob_lamp)
col_collection_1.objects.link(ob_camera)
col_collection_2.objects.link(ob_wheelcut)

# ---- scene / render settings (as saved in the file)
scene.camera = ob_camera
scene.frame_start = 170; scene.frame_end = 300; scene.frame_set(258)
scene.render.engine = 'CYCLES'
scene.render.resolution_percentage = 50
scene.render.dither_intensity = 0.0
scene.cycles.use_denoising = False
scene.cycles.samples = 10
scene.cycles.sampling_pattern = 'TABULATED_SOBOL'
scene.cycles.light_sampling_threshold = 0.0
scene.cycles.use_adaptive_sampling = False
scene.cycles.use_light_tree = False
scene.cycles.blur_glossy = 0.0
scene.cycles.pixel_filter_type = 'GAUSSIAN'
scene.cycles.sample_clamp_indirect = 0.0
scene.view_settings.view_transform = 'Standard'
bpy.context.view_layer.update()

